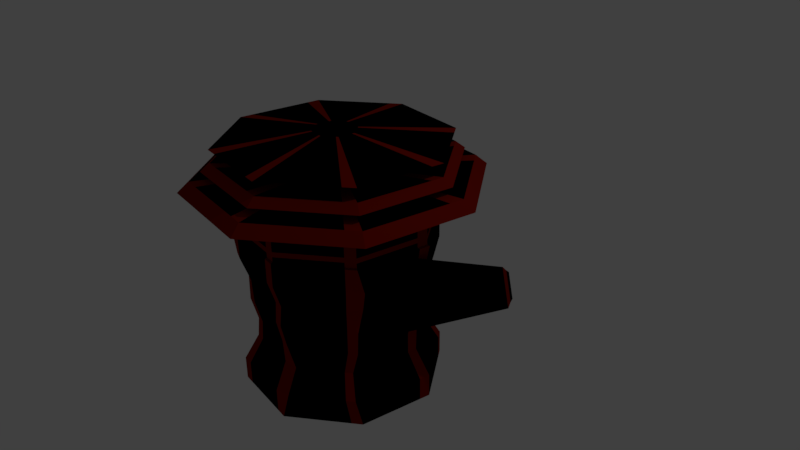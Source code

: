 # Source: BlackRedNinja2.blend  (saved by Blender 2.77.0; exported with 4.5.12 LTS)
import bpy
from mathutils import Matrix  # noqa: F401  (used for matrix-valued properties, if any)

bpy.ops.wm.read_factory_settings(use_empty=True)
scene = bpy.context.scene
scene.name = 'Scene'

# ---- collections
col_collection_1 = bpy.data.collections.new('Collection 1'); scene.collection.children.link(col_collection_1)

# ---- materials (node trees are filled in below, after node groups)
mat_material_002 = bpy.data.materials.new('Material.002')
mat_material_002.alpha_threshold = 0.0
mat_material_002.use_transparent_shadow = False
mat_material_002.diffuse_color = (0.0, 0.0, 0.0, 1.0)
mat_material_002.roughness = 0.5
mat_material_003 = bpy.data.materials.new('Material.003')
mat_material_003.alpha_threshold = 0.0
mat_material_003.use_transparent_shadow = False
mat_material_003.diffuse_color = (0.2203, 0.006534, 0.001276, 1.0)
mat_material_003.roughness = 0.5
mat_material_001 = bpy.data.materials.new('Material.001')
mat_material_001.alpha_threshold = 0.0
mat_material_001.use_transparent_shadow = False
mat_material_001.diffuse_color = (0.0601, 0.8, 0.1956, 1.0)
mat_material_001.roughness = 0.5

# ---- material node trees

# ---- world
world_world = bpy.data.worlds.new('World'); scene.world = world_world
world_world.color = (0.05088, 0.05088, 0.05088)
world_world.use_sun_shadow = False
world_world.sun_shadow_jitter_overblur = 0.0
world_world.cycles.sampling_method = 'MANUAL'

# ---- cameras
cam_camera = bpy.data.cameras.new('Camera')
cam_camera.clip_end = 100.0
cam_camera.lens = 35.0
cam_camera.sensor_width = 32.0
cam_camera.sensor_height = 18.0
cam_camera.ortho_scale = 7.314
cam_camera.dof.focus_distance = 0.0
cam_camera.dof.aperture_fstop = 128.0

# ---- lights
light_lamp = bpy.data.lights.new('Lamp', 'POINT')
light_lamp.transmission_factor = 0.0
light_lamp.cutoff_distance = 30.0
light_lamp.energy = 100.0
light_lamp.shadow_buffer_clip_start = 1.001
light_lamp.shadow_soft_size = 0.1
light_lamp.shadow_maximum_resolution = 0.006
light_lamp.use_absolute_resolution = True

# ---- meshes
me_cylinder_007 = bpy.data.meshes.new('Cylinder.007')
me_cylinder_007.from_pydata([(0.005022, 0.5545, -0.5762), (-0.009061, 0.2489, 0.8211), (0.5233, -0.3089, -0.6263), (0.1664, -0.0434, 0.8042), (-0.5112, -0.3406, -0.4473), (-0.1838, -0.05414, 0.8648), (-0.008797, 0.2864, 0.79), (0.2014, -0.06373, 0.7697), (-0.2182, -0.0766, 0.8423), (0.2637, -0.09916, 0.7223), (-0.2796, -0.1158, 0.8163), (-0.008476, 0.3543, 0.7486)], [], [(6, 1, 3, 7), (7, 3, 5, 8), (3, 1, 5), (8, 5, 1, 6), (0, 2, 4), (10, 8, 6, 11), (9, 7, 8, 10), (11, 6, 7, 9), (0, 11, 9, 2), (2, 9, 10, 4), (4, 10, 11, 0)])
me_cylinder_007.polygons.foreach_set('material_index', [0, 0, 0, 0, 0, 1, 1, 1, 0, 0, 0])
me_cylinder_007.materials.append(mat_material_002)
me_cylinder_007.materials.append(mat_material_003)
me_cylinder_007.use_remesh_preserve_volume = False
me_cylinder_007.use_remesh_preserve_attributes = False
me_cylinder_007.use_mirror_vertex_groups = False
me_cylinder_007.update()
me_cylinder_006 = bpy.data.meshes.new('Cylinder.006')
me_cylinder_006.from_pydata([(0.005022, 0.5545, -0.5762), (-0.009061, 0.2489, 0.8211), (0.5233, -0.3089, -0.6263), (0.1664, -0.0434, 0.8042), (-0.5112, -0.3406, -0.4473), (-0.1838, -0.05414, 0.8648), (-0.008797, 0.2864, 0.79), (0.2014, -0.06373, 0.7697), (-0.2182, -0.0766, 0.8423), (0.2637, -0.09916, 0.7223), (-0.2796, -0.1158, 0.8163), (-0.008476, 0.3543, 0.7486)], [], [(6, 1, 3, 7), (7, 3, 5, 8), (3, 1, 5), (8, 5, 1, 6), (0, 2, 4), (10, 8, 6, 11), (9, 7, 8, 10), (11, 6, 7, 9), (0, 11, 9, 2), (2, 9, 10, 4), (4, 10, 11, 0)])
me_cylinder_006.polygons.foreach_set('material_index', [0, 0, 0, 0, 0, 1, 1, 1, 0, 0, 0])
me_cylinder_006.materials.append(mat_material_002)
me_cylinder_006.materials.append(mat_material_003)
me_cylinder_006.use_remesh_preserve_volume = False
me_cylinder_006.use_remesh_preserve_attributes = False
me_cylinder_006.use_mirror_vertex_groups = False
me_cylinder_006.update()
me_cylinder_003 = bpy.data.meshes.new('Cylinder.003')
me_cylinder_003.from_pydata([(-0.0009075, 1.3, -1.599), (-0.0009075, 1.475, 1.607), (0.9183, 0.919, -1.599), (1.042, 1.043, 1.607), (1.299, -0.0002802, -1.599), (1.474, -0.0002802, 1.607), (0.9183, -0.9195, -1.599), (1.042, -1.043, 1.607), (-0.0009076, -1.3, -1.599), (-0.0009076, -1.475, 1.607), (-0.9201, -0.9195, -1.599), (-1.044, -1.043, 1.607), (-1.301, -0.0002802, -1.599), (-1.476, -0.0002801, 1.607), (-0.9201, 0.919, -1.599), (-1.044, 1.043, 1.607), (-0.0009075, 1.3, 0.5363), (-0.0009075, 1.24, 1.015), (0.8761, 0.8767, 1.015), (0.9183, 0.919, 0.5363), (1.239, -0.0002802, 1.015), (1.299, -0.0002802, 0.5363), (0.8761, -0.8773, 1.015), (0.9183, -0.9195, 0.5363), (-0.0009076, -1.241, 1.015), (-0.0009076, -1.3, 0.5363), (-0.8779, -0.8773, 1.015), (-0.9201, -0.9195, 0.5363), (-1.241, -0.0002802, 1.015), (-1.301, -0.0002802, 0.5363), (-0.8779, 0.8767, 1.015), (-0.9201, 0.919, 0.5363), (0.1304, 1.245, -1.599), (0.2617, 1.191, -1.599), (0.3931, 1.137, -1.599), (0.5244, 1.082, -1.599), (0.6557, 1.028, -1.599), (0.787, 0.9734, -1.599), (0.8931, 1.104, 1.607), (0.7441, 1.166, 1.607), (0.5951, 1.228, 1.607), (0.4461, 1.29, 1.607), (0.2971, 1.351, 1.607), (0.1481, 1.413, 1.607), (-0.0009075, 1.173, 1.1), (-0.0009075, 1.092, 1.181), (-0.0009075, 1.006, 1.254), (-0.0009075, 0.9242, 1.318), (-0.0009075, 0.855, 1.373), (-0.0009075, 0.8071, 1.419), (0.949, 0.845, 0.2067), (0.8657, 0.771, -0.0648), (0.7525, 0.8737, -0.3938), (0.7018, 0.8149, -0.6803), (0.7813, 0.782, -0.9663), (0.9183, 0.919, -1.294), (0.9727, 0.7876, -1.599), (1.027, 0.6563, -1.599), (1.082, 0.525, -1.599), (1.136, 0.3937, -1.599), (1.19, 0.2624, -1.599), (1.245, 0.131, -1.599), (1.412, 0.1487, 1.607), (1.351, 0.2977, 1.607), (1.289, 0.4467, 1.607), (1.227, 0.5957, 1.607), (1.165, 0.7447, 1.607), (1.104, 0.8937, 1.607), (1.268, 0.07365, 0.2067), (1.157, 0.06718, -0.0648), (1.161, -0.05745, -0.3845), (1.083, -0.0536, -0.689), (1.105, -0.0002802, -0.9663), (1.299, -0.0002802, -1.294), (1.245, -0.1316, -1.599), (1.19, -0.2629, -1.599), (1.136, -0.3942, -1.599), (1.082, -0.5256, -1.599), (1.027, -0.6569, -1.599), (0.9727, -0.7882, -1.599), (1.104, -0.8942, 1.607), (1.165, -0.7453, 1.607), (1.227, -0.5963, 1.607), (1.289, -0.4473, 1.607), (1.351, -0.2983, 1.607), (1.412, -0.1493, 1.607), (0.8373, -0.9531, 0.2043), (0.7638, -0.8696, -0.06264), (0.8615, -0.7818, -0.3845), (0.8034, -0.7292, -0.689), (0.7813, -0.7825, -0.9663), (0.9183, -0.9195, -1.294), (0.787, -0.9739, -1.599), (0.6557, -1.028, -1.599), (0.5244, -1.083, -1.599), (0.3931, -1.137, -1.599), (0.2617, -1.191, -1.599), (0.1304, -1.246, -1.599), (0.1481, -1.414, 1.607), (0.2971, -1.352, 1.607), (0.4461, -1.29, 1.607), (0.5951, -1.228, 1.607), (0.7441, -1.167, 1.607), (0.8931, -1.105, 1.607), (0.08016, -1.267, 0.2043), (0.07306, -1.156, -0.06264), (-0.0009076, -1.186, -0.3655), (-0.0009076, -1.107, -0.7067), (-0.06516, -1.08, -0.9877), (-0.07641, -1.269, -1.269), (-0.1322, -1.246, -1.599), (-0.2635, -1.191, -1.599), (-0.3949, -1.137, -1.599), (-0.5262, -1.083, -1.599), (-0.6575, -1.028, -1.599), (-0.7888, -0.9739, -1.599), (-0.8949, -1.105, 1.607), (-0.7459, -1.167, 1.607), (-0.5969, -1.228, 1.607), (-0.4479, -1.29, 1.607), (-0.2989, -1.352, 1.607), (-0.1499, -1.414, 1.607), (-0.9201, -0.9195, 0.2312), (-0.8396, -0.839, -0.08719), (-0.8623, -0.7841, -0.3838), (-0.8044, -0.7314, -0.6897), (-0.7189, -0.8091, -0.9877), (-0.8446, -0.9508, -1.269), (-0.9745, -0.7882, -1.599), (-1.029, -0.6569, -1.599), (-1.083, -0.5256, -1.599), (-1.138, -0.3942, -1.599), (-1.192, -0.2629, -1.599), (-1.247, -0.1316, -1.599), (-1.414, -0.1493, 1.607), (-1.352, -0.2983, 1.607), (-1.291, -0.4473, 1.607), (-1.229, -0.5963, 1.607), (-1.167, -0.7453, 1.607), (-1.106, -0.8942, 1.607), (-1.266, 0.08314, 0.2035), (-1.155, 0.07583, -0.06193), (-1.164, -0.05514, -0.3838), (-1.086, -0.05145, -0.6897), (-1.107, -0.0002802, -0.9663), (-1.301, -0.0002802, -1.294), (-1.247, 0.131, -1.599), (-1.192, 0.2624, -1.599), (-1.138, 0.3937, -1.599), (-1.083, 0.525, -1.599), (-1.029, 0.6563, -1.599), (-0.9745, 0.7876, -1.599), (-1.106, 0.8937, 1.607), (-1.167, 0.7447, 1.607), (-1.229, 0.5957, 1.607), (-1.291, 0.4467, 1.607), (-1.352, 0.2977, 1.607), (-1.414, 0.1487, 1.607), (-0.9547, 0.8355, 0.2035), (-0.8711, 0.7623, -0.06193), (-0.8396, 0.8384, -0.3655), (-0.7832, 0.782, -0.7067), (-0.6802, 0.8246, -1.0), (-0.7992, 0.9691, -1.254), (-0.7888, 0.9734, -1.599), (-0.6575, 1.028, -1.599), (-0.5262, 1.082, -1.599), (-0.3949, 1.137, -1.599), (-0.2635, 1.191, -1.599), (-0.1322, 1.245, -1.599), (-0.1499, 1.413, 1.607), (-0.2989, 1.351, 1.607), (-0.4479, 1.29, 1.607), (-0.5969, 1.228, 1.607), (-0.7459, 1.166, 1.607), (-0.8949, 1.104, 1.607), (-0.1219, 1.25, -1.254), (-0.1039, 1.063, -1.0), (0.07864, 1.073, -0.6803), (0.08438, 1.15, -0.3938), (-0.0009075, 1.186, -0.08719), (-0.0009075, 1.3, 0.2312), (-0.0009075, 1.285, 0.9349), (0.57, 0.5706, 1.419), (0.6038, 0.6045, 1.373), (0.6528, 0.6534, 1.318), (0.7106, 0.7113, 1.254), (0.7712, 0.7719, 1.181), (0.8285, 0.8291, 1.1), (0.9077, 0.9083, 0.9349), (0.8064, -0.0002802, 1.419), (0.8543, -0.0002802, 1.373), (0.9236, -0.0002802, 1.318), (1.005, -0.0002802, 1.254), (1.091, -0.0002802, 1.181), (1.172, -0.0002802, 1.1), (1.284, -0.0002802, 0.9349), (0.57, -0.5712, 1.419), (0.6038, -0.605, 1.373), (0.6528, -0.654, 1.318), (0.7106, -0.7118, 1.254), (0.7712, -0.7724, 1.181), (0.8285, -0.8296, 1.1), (0.9077, -0.9088, 0.9349), (-0.0009076, -0.8076, 1.419), (-0.0009076, -0.8555, 1.373), (-0.0009076, -0.9247, 1.318), (-0.0009076, -1.007, 1.254), (-0.0009076, -1.092, 1.181), (-0.0009076, -1.173, 1.1), (-0.0009076, -1.285, 0.9349), (-0.5718, -0.5712, 1.419), (-0.6057, -0.605, 1.373), (-0.6546, -0.654, 1.318), (-0.7125, -0.7118, 1.254), (-0.7731, -0.7724, 1.181), (-0.8303, -0.8296, 1.1), (-0.9095, -0.9088, 0.9349), (-0.8082, -0.0002802, 1.419), (-0.8562, -0.0002802, 1.373), (-0.9254, -0.0002802, 1.318), (-1.007, -0.0002802, 1.254), (-1.093, -0.0002802, 1.181), (-1.174, -0.0002802, 1.1), (-1.286, -0.0002802, 0.9349), (-0.5718, 0.5706, 1.419), (-0.6057, 0.6045, 1.373), (-0.6546, 0.6534, 1.318), (-0.7125, 0.7113, 1.254), (-0.7731, 0.7719, 1.181), (-0.8303, 0.8291, 1.1), (-0.9095, 0.9083, 0.9349), (-0.7888, 0.9734, 0.5363), (-0.6575, 1.028, 0.5363), (-0.5262, 1.082, 0.5363), (-0.3949, 1.137, 0.5363), (-0.2635, 1.191, 0.5363), (-0.1322, 1.245, 0.5363), (-0.7526, 0.9286, 1.015), (-0.6274, 0.9805, 1.015), (-0.5021, 1.032, 1.015), (-0.3768, 1.084, 1.015), (-0.2515, 1.136, 1.015), (-0.1262, 1.188, 1.015), (-1.247, 0.131, 0.5363), (-1.192, 0.2624, 0.5363), (-1.138, 0.3937, 0.5363), (-1.083, 0.525, 0.5363), (-1.029, 0.6563, 0.5363), (-0.9745, 0.7876, 0.5363), (-1.189, 0.125, 1.015), (-1.137, 0.2503, 1.015), (-1.086, 0.3756, 1.015), (-1.034, 0.5009, 1.015), (-0.9817, 0.6262, 1.015), (-0.9298, 0.7515, 1.015), (-0.9745, -0.7882, 0.5363), (-1.029, -0.6569, 0.5363), (-1.083, -0.5256, 0.5363), (-1.138, -0.3942, 0.5363), (-1.192, -0.2629, 0.5363), (-1.247, -0.1316, 0.5363), (-0.9298, -0.752, 1.015), (-0.9817, -0.6267, 1.015), (-1.034, -0.5014, 1.015), (-1.086, -0.3761, 1.015), (-1.137, -0.2509, 1.015), (-1.189, -0.1256, 1.015), (-0.1322, -1.246, 0.5363), (-0.2635, -1.191, 0.5363), (-0.3949, -1.137, 0.5363), (-0.5262, -1.083, 0.5363), (-0.6575, -1.028, 0.5363), (-0.7888, -0.9739, 0.5363), (-0.1262, -1.189, 1.015), (-0.2515, -1.137, 1.015), (-0.3768, -1.085, 1.015), (-0.5021, -1.033, 1.015), (-0.6274, -0.9811, 1.015), (-0.7526, -0.9292, 1.015), (0.787, -0.9739, 0.5363), (0.6557, -1.028, 0.5363), (0.5244, -1.083, 0.5363), (0.3931, -1.137, 0.5363), (0.2617, -1.191, 0.5363), (0.1304, -1.246, 0.5363), (0.7508, -0.9292, 1.015), (0.6255, -0.9811, 1.015), (0.5003, -1.033, 1.015), (0.375, -1.085, 1.015), (0.2497, -1.137, 1.015), (0.1244, -1.189, 1.015), (1.245, -0.1316, 0.5363), (1.19, -0.2629, 0.5363), (1.136, -0.3942, 0.5363), (1.082, -0.5256, 0.5363), (1.027, -0.6569, 0.5363), (0.9727, -0.7882, 0.5363), (1.187, -0.1256, 1.015), (1.136, -0.2509, 1.015), (1.084, -0.3761, 1.015), (1.032, -0.5014, 1.015), (0.9799, -0.6267, 1.015), (0.928, -0.752, 1.015), (0.9727, 0.7876, 0.5363), (1.027, 0.6563, 0.5363), (1.082, 0.525, 0.5363), (1.136, 0.3937, 0.5363), (1.19, 0.2624, 0.5363), (1.245, 0.131, 0.5363), (0.928, 0.7515, 1.015), (0.9799, 0.6262, 1.015), (1.032, 0.5009, 1.015), (1.084, 0.3756, 1.015), (1.136, 0.2503, 1.015), (1.187, 0.125, 1.015), (0.1304, 1.245, 0.5363), (0.2617, 1.191, 0.5363), (0.3931, 1.137, 0.5363), (0.5244, 1.082, 0.5363), (0.6557, 1.028, 0.5363), (0.787, 0.9734, 0.5363), (0.1244, 1.188, 1.015), (0.2497, 1.136, 1.015), (0.375, 1.084, 1.015), (0.5003, 1.032, 1.015), (0.6255, 0.9805, 1.015), (0.7508, 0.9286, 1.015), (0.1289, 1.231, 0.9349), (0.2587, 1.177, 0.9349), (0.3885, 1.123, 0.9349), (0.5183, 1.07, 0.9349), (0.6481, 1.016, 0.9349), (0.7779, 0.962, 0.9349), (0.1304, 1.245, -1.294), (0.2617, 1.191, -1.294), (0.3931, 1.137, -1.294), (0.5244, 1.082, -1.294), (0.6557, 1.028, -1.294), (0.787, 0.9734, -1.294), (0.1108, 1.06, -0.9663), (0.2226, 1.013, -0.9663), (0.3343, 0.9671, -0.9663), (0.4461, 0.9208, -0.9663), (0.5578, 0.8746, -0.9663), (0.6696, 0.8283, -0.9663), (0.1677, 1.036, -0.6803), (0.2567, 0.9993, -0.6803), (0.3457, 0.9624, -0.6803), (0.4347, 0.9255, -0.6803), (0.5238, 0.8887, -0.6803), (0.6128, 0.8518, -0.6803), (0.1798, 1.111, -0.3938), (0.2753, 1.071, -0.3938), (0.3707, 1.032, -0.3938), (0.4662, 0.9923, -0.3938), (0.5616, 0.9528, -0.3938), (0.6571, 0.9133, -0.3938), (0.1189, 1.136, -0.08719), (0.2387, 1.087, -0.08719), (0.3585, 1.037, -0.08719), (0.4783, 0.9873, -0.08719), (0.5982, 0.9377, -0.08719), (0.718, 0.888, -0.08719), (0.1304, 1.245, 0.2312), (0.2617, 1.191, 0.2312), (0.3931, 1.137, 0.2312), (0.5244, 1.082, 0.2312), (0.6557, 1.028, 0.2312), (0.787, 0.9734, 0.2312), (0.9614, 0.7785, 0.9349), (1.015, 0.6487, 0.9349), (1.069, 0.5189, 0.9349), (1.123, 0.3891, 0.9349), (1.176, 0.2593, 0.9349), (1.23, 0.1295, 0.9349), (0.9727, 0.7876, -1.294), (1.027, 0.6563, -1.294), (1.082, 0.525, -1.294), (1.136, 0.3937, -1.294), (1.19, 0.2624, -1.294), (1.245, 0.131, -1.294), (0.8276, 0.6702, -0.9663), (0.8739, 0.5585, -0.9663), (0.9202, 0.4467, -0.9663), (0.9665, 0.335, -0.9663), (1.013, 0.2232, -0.9663), (1.059, 0.1115, -0.9663), (0.8276, 0.6702, -0.7067), (0.8739, 0.5585, -0.7067), (0.9202, 0.4467, -0.7067), (0.9665, 0.335, -0.7067), (1.013, 0.2232, -0.7067), (1.059, 0.1115, -0.7067), (0.8874, 0.7186, -0.3655), (0.937, 0.5988, -0.3655), (0.9867, 0.479, -0.3655), (1.036, 0.3592, -0.3655), (1.086, 0.2393, -0.3655), (1.136, 0.1195, -0.3655), (0.9074, 0.6704, -0.0648), (0.949, 0.5699, -0.0648), (0.9907, 0.4693, -0.0648), (1.032, 0.3688, -0.0648), (1.074, 0.2683, -0.0648), (1.116, 0.1677, -0.0648), (0.9946, 0.7348, 0.2067), (1.04, 0.6246, 0.2067), (1.086, 0.5144, 0.2067), (1.132, 0.4042, 0.2067), (1.177, 0.294, 0.2067), (1.223, 0.1838, 0.2067), (1.23, -0.1301, 0.9349), (1.176, -0.2599, 0.9349), (1.123, -0.3897, 0.9349), (1.069, -0.5195, 0.9349), (1.015, -0.6493, 0.9349), (0.9614, -0.779, 0.9349), (1.245, -0.1316, -1.294), (1.19, -0.2629, -1.294), (1.136, -0.3942, -1.294), (1.082, -0.5256, -1.294), (1.027, -0.6569, -1.294), (0.9727, -0.7882, -1.294), (1.059, -0.112, -0.9663), (1.013, -0.2238, -0.9663), (0.9665, -0.3355, -0.9663), (0.9202, -0.4473, -0.9663), (0.8739, -0.559, -0.9663), (0.8276, -0.6708, -0.9663), (1.043, -0.1501, -0.689), (1.003, -0.2466, -0.689), (0.9633, -0.3432, -0.689), (0.9234, -0.4397, -0.689), (0.8834, -0.5362, -0.689), (0.8434, -0.6327, -0.689), (1.119, -0.1609, -0.3845), (1.076, -0.2644, -0.3845), (1.033, -0.3679, -0.3845), (0.99, -0.4714, -0.3845), (0.9472, -0.5748, -0.3845), (0.9043, -0.6783, -0.3845), (1.136, -0.1201, -0.08719), (1.086, -0.2399, -0.08719), (1.036, -0.3597, -0.08719), (0.9867, -0.4795, -0.08719), (0.937, -0.5993, -0.08719), (0.8874, -0.7192, -0.08719), (1.245, -0.1316, 0.2312), (1.19, -0.2629, 0.2312), (1.136, -0.3942, 0.2312), (1.082, -0.5256, 0.2312), (1.027, -0.6569, 0.2312), (0.9727, -0.7882, 0.2312), (0.7779, -0.9626, 0.9349), (0.6481, -1.016, 0.9349), (0.5183, -1.07, 0.9349), (0.3885, -1.124, 0.9349), (0.2587, -1.178, 0.9349), (0.1289, -1.231, 0.9349), (0.787, -0.9739, -1.294), (0.6557, -1.028, -1.294), (0.5244, -1.083, -1.294), (0.3931, -1.137, -1.294), (0.2617, -1.191, -1.294), (0.1304, -1.246, -1.294), (0.6696, -0.8288, -0.9663), (0.5578, -0.8751, -0.9663), (0.4461, -0.9214, -0.9663), (0.3343, -0.9677, -0.9663), (0.2226, -1.014, -0.9663), (0.1108, -1.06, -0.9663), (0.6696, -0.8288, -0.7067), (0.5578, -0.8751, -0.7067), (0.4461, -0.9214, -0.7067), (0.3343, -0.9677, -0.7067), (0.2226, -1.014, -0.7067), (0.1108, -1.06, -0.7067), (0.718, -0.8886, -0.3655), (0.5982, -0.9382, -0.3655), (0.4783, -0.9879, -0.3655), (0.3585, -1.037, -0.3655), (0.2387, -1.087, -0.3655), (0.1189, -1.137, -0.3655), (0.6651, -0.9105, -0.06264), (0.5665, -0.9514, -0.06264), (0.4678, -0.9922, -0.06264), (0.3691, -1.033, -0.06264), (0.2704, -1.074, -0.06264), (0.1717, -1.115, -0.06264), (0.7291, -0.9979, 0.2043), (0.6209, -1.043, 0.2043), (0.5128, -1.087, 0.2043), (0.4046, -1.132, 0.2043), (0.2965, -1.177, 0.2043), (0.1883, -1.222, 0.2043), (-0.1307, -1.231, 0.9349), (-0.2605, -1.178, 0.9349), (-0.3903, -1.124, 0.9349), (-0.5201, -1.07, 0.9349), (-0.6499, -1.016, 0.9349), (-0.7797, -0.9626, 0.9349), (-0.1862, -1.224, -1.269), (-0.2959, -1.178, -1.269), (-0.4057, -1.133, -1.269), (-0.5154, -1.087, -1.269), (-0.6251, -1.042, -1.269), (-0.7349, -0.9963, -1.269), (-0.1586, -1.041, -0.9877), (-0.2519, -1.003, -0.9877), (-0.3453, -0.9639, -0.9877), (-0.4387, -0.9252, -0.9877), (-0.5321, -0.8865, -0.9877), (-0.6255, -0.8478, -0.9877), (-0.1127, -1.06, -0.7067), (-0.2244, -1.014, -0.7067), (-0.3362, -0.9677, -0.7067), (-0.4479, -0.9214, -0.7067), (-0.5597, -0.8751, -0.7067), (-0.6714, -0.8288, -0.7067), (-0.1207, -1.137, -0.3655), (-0.2405, -1.087, -0.3655), (-0.3603, -1.037, -0.3655), (-0.4802, -0.9879, -0.3655), (-0.6, -0.9382, -0.3655), (-0.7198, -0.8886, -0.3655), (-0.1207, -1.137, -0.08719), (-0.2405, -1.087, -0.08719), (-0.3603, -1.037, -0.08719), (-0.4802, -0.9879, -0.08719), (-0.6, -0.9382, -0.08719), (-0.7198, -0.8886, -0.08719), (-0.1322, -1.246, 0.2312), (-0.2635, -1.191, 0.2312), (-0.3949, -1.137, 0.2312), (-0.5262, -1.083, 0.2312), (-0.6575, -1.028, 0.2312), (-0.7888, -0.9739, 0.2312), (-0.9632, -0.779, 0.9349), (-1.017, -0.6493, 0.9349), (-1.071, -0.5195, 0.9349), (-1.125, -0.3897, 0.9349), (-1.178, -0.2599, 0.9349), (-1.232, -0.1301, 0.9349), (-0.9745, -0.7882, -1.294), (-1.029, -0.6569, -1.294), (-1.083, -0.5256, -1.294), (-1.138, -0.3942, -1.294), (-1.192, -0.2629, -1.294), (-1.247, -0.1316, -1.294), (-0.8295, -0.6708, -0.9663), (-0.8757, -0.559, -0.9663), (-0.922, -0.4473, -0.9663), (-0.9683, -0.3355, -0.9663), (-1.015, -0.2238, -0.9663), (-1.061, -0.112, -0.9663), (-0.8446, -0.6342, -0.6897), (-0.8848, -0.5371, -0.6897), (-0.9251, -0.44, -0.6897), (-0.9653, -0.3428, -0.6897), (-1.006, -0.2457, -0.6897), (-1.046, -0.1486, -0.6897), (-0.9055, -0.68, -0.3838), (-0.9486, -0.5758, -0.3838), (-0.9917, -0.4717, -0.3838), (-1.035, -0.3676, -0.3838), (-1.078, -0.2634, -0.3838), (-1.121, -0.1593, -0.3838), (-0.8892, -0.7192, -0.08719), (-0.9389, -0.5993, -0.08719), (-0.9885, -0.4795, -0.08719), (-1.038, -0.3597, -0.08719), (-1.088, -0.2399, -0.08719), (-1.137, -0.1201, -0.08719), (-0.9745, -0.7882, 0.2312), (-1.029, -0.6569, 0.2312), (-1.083, -0.5256, 0.2312), (-1.138, -0.3942, 0.2312), (-1.192, -0.2629, 0.2312), (-1.247, -0.1316, 0.2312), (-1.232, 0.1295, 0.9349), (-1.178, 0.2593, 0.9349), (-1.125, 0.3891, 0.9349), (-1.071, 0.5189, 0.9349), (-1.017, 0.6487, 0.9349), (-0.9632, 0.7785, 0.9349), (-1.247, 0.131, -1.294), (-1.192, 0.2624, -1.294), (-1.138, 0.3937, -1.294), (-1.083, 0.525, -1.294), (-1.029, 0.6563, -1.294), (-0.9745, 0.7876, -1.294), (-1.061, 0.1115, -0.9663), (-1.015, 0.2232, -0.9663), (-0.9683, 0.335, -0.9663), (-0.922, 0.4467, -0.9663), (-0.8757, 0.5585, -0.9663), (-0.8295, 0.6702, -0.9663), (-1.061, 0.1115, -0.7067), (-1.015, 0.2232, -0.7067), (-0.9683, 0.335, -0.7067), (-0.922, 0.4467, -0.7067), (-0.8757, 0.5585, -0.7067), (-0.8295, 0.6702, -0.7067), (-1.137, 0.1195, -0.3655), (-1.088, 0.2393, -0.3655), (-1.038, 0.3592, -0.3655), (-0.9885, 0.479, -0.3655), (-0.9389, 0.5988, -0.3655), (-0.8892, 0.7186, -0.3655), (-1.115, 0.1739, -0.06193), (-1.074, 0.272, -0.06193), (-1.034, 0.37, -0.06193), (-0.993, 0.4681, -0.06193), (-0.9524, 0.5662, -0.06193), (-0.9117, 0.6642, -0.06193), (-1.222, 0.1906, 0.2035), (-1.177, 0.2981, 0.2035), (-1.133, 0.4056, 0.2035), (-1.088, 0.5131, 0.2035), (-1.044, 0.6206, 0.2035), (-0.9992, 0.7281, 0.2035), (-0.7797, 0.962, 0.9349), (-0.6499, 1.016, 0.9349), (-0.5201, 1.07, 0.9349), (-0.3903, 1.123, 0.9349), (-0.2605, 1.177, 0.9349), (-0.1307, 1.231, 0.9349), (-0.7024, 1.009, -1.254), (-0.6057, 1.049, -1.254), (-0.5089, 1.089, -1.254), (-0.4121, 1.129, -1.254), (-0.3154, 1.169, -1.254), (-0.2186, 1.21, -1.254), (-0.5979, 0.8587, -1.0), (-0.5155, 0.8928, -1.0), (-0.4332, 0.9269, -1.0), (-0.3509, 0.961, -1.0), (-0.2685, 0.9951, -1.0), (-0.1862, 1.029, -1.0), (-0.6714, 0.8283, -0.7067), (-0.5597, 0.8746, -0.7067), (-0.4479, 0.9208, -0.7067), (-0.3362, 0.9671, -0.7067), (-0.2244, 1.013, -0.7067), (-0.1127, 1.06, -0.7067), (-0.7198, 0.888, -0.3655), (-0.6, 0.9377, -0.3655), (-0.4802, 0.9873, -0.3655), (-0.3603, 1.037, -0.3655), (-0.2405, 1.087, -0.3655), (-0.1207, 1.136, -0.3655), (-0.7198, 0.888, -0.08719), (-0.6, 0.9377, -0.08719), (-0.4802, 0.9873, -0.08719), (-0.3603, 1.037, -0.08719), (-0.2405, 1.087, -0.08719), (-0.1207, 1.136, -0.08719), (-0.7888, 0.9734, 0.2312), (-0.6575, 1.028, 0.2312), (-0.5262, 1.082, 0.2312), (-0.3949, 1.137, 0.2312), (-0.2635, 1.191, 0.2312), (-0.1322, 1.245, 0.2312), (-0.7118, 0.8782, 1.1), (-0.5933, 0.9272, 1.1), (-0.4748, 0.9763, 1.1), (-0.3563, 1.025, 1.1), (-0.2379, 1.074, 1.1), (-0.1194, 1.124, 1.1), (-0.6628, 0.8176, 1.181), (-0.5524, 0.8633, 1.181), (-0.4421, 0.9089, 1.181), (-0.3318, 0.9546, 1.181), (-0.2215, 1.0, 1.181), (-0.1112, 1.046, 1.181), (-0.6108, 0.7534, 1.254), (-0.5092, 0.7955, 1.254), (-0.4075, 0.8376, 1.254), (-0.3059, 0.8797, 1.254), (-0.2042, 0.9218, 1.254), (-0.1026, 0.9639, 1.254), (-0.5612, 0.6921, 1.318), (-0.4678, 0.7308, 1.318), (-0.3744, 0.7695, 1.318), (-0.2811, 0.8081, 1.318), (-0.1877, 0.8468, 1.318), (-0.09429, 0.8855, 1.318), (-0.5193, 0.6403, 1.373), (-0.4329, 0.676, 1.373), (-0.3465, 0.7118, 1.373), (-0.2601, 0.7476, 1.373), (-0.1737, 0.7834, 1.373), (-0.0873, 0.8192, 1.373), (-0.4902, 0.6044, 1.419), (-0.4087, 0.6382, 1.419), (-0.3271, 0.6719, 1.419), (-0.2456, 0.7057, 1.419), (-0.164, 0.7395, 1.419), (-0.08246, 0.7733, 1.419), (-1.125, 0.1182, 1.1), (-1.076, 0.2367, 1.1), (-1.027, 0.3552, 1.1), (-0.9775, 0.4736, 1.1), (-0.9284, 0.5921, 1.1), (-0.8793, 0.7106, 1.1), (-1.047, 0.11, 1.181), (-1.002, 0.2203, 1.181), (-0.9558, 0.3306, 1.181), (-0.9101, 0.4409, 1.181), (-0.8644, 0.5513, 1.181), (-0.8187, 0.6616, 1.181), (-0.9651, 0.1014, 1.254), (-0.923, 0.203, 1.254), (-0.8809, 0.3047, 1.254), (-0.8388, 0.4063, 1.254), (-0.7967, 0.508, 1.254), (-0.7546, 0.6096, 1.254), (-0.8867, 0.0931, 1.318), (-0.848, 0.1865, 1.318), (-0.8093, 0.2799, 1.318), (-0.7706, 0.3733, 1.318), (-0.732, 0.4666, 1.318), (-0.6933, 0.56, 1.318), (-0.8204, 0.08611, 1.373), (-0.7846, 0.1725, 1.373), (-0.7488, 0.2589, 1.373), (-0.713, 0.3453, 1.373), (-0.6772, 0.4317, 1.373), (-0.6414, 0.5181, 1.373), (-0.7745, 0.08127, 1.419), (-0.7407, 0.1628, 1.419), (-0.7069, 0.2444, 1.419), (-0.6731, 0.3259, 1.419), (-0.6393, 0.4075, 1.419), (-0.6056, 0.489, 1.419), (-0.8793, -0.7112, 1.1), (-0.9284, -0.5927, 1.1), (-0.9775, -0.4742, 1.1), (-1.027, -0.3557, 1.1), (-1.076, -0.2372, 1.1), (-1.125, -0.1188, 1.1), (-0.8187, -0.6621, 1.181), (-0.8644, -0.5518, 1.181), (-0.9101, -0.4415, 1.181), (-0.9558, -0.3312, 1.181), (-1.002, -0.2209, 1.181), (-1.047, -0.1106, 1.181), (-0.7546, -0.6102, 1.254), (-0.7967, -0.5085, 1.254), (-0.8388, -0.4069, 1.254), (-0.8809, -0.3052, 1.254), (-0.923, -0.2036, 1.254), (-0.9651, -0.1019, 1.254), (-0.6933, -0.5606, 1.318), (-0.732, -0.4672, 1.318), (-0.7706, -0.3738, 1.318), (-0.8093, -0.2804, 1.318), (-0.848, -0.187, 1.318), (-0.8867, -0.09366, 1.318), (-0.6414, -0.5186, 1.373), (-0.6772, -0.4322, 1.373), (-0.713, -0.3459, 1.373), (-0.7488, -0.2595, 1.373), (-0.7846, -0.1731, 1.373), (-0.8204, -0.08667, 1.373), (-0.6056, -0.4896, 1.419), (-0.6393, -0.408, 1.419), (-0.6731, -0.3265, 1.419), (-0.7069, -0.2449, 1.419), (-0.7407, -0.1634, 1.419), (-0.7745, -0.08183, 1.419), (-0.1194, -1.124, 1.1), (-0.2379, -1.075, 1.1), (-0.3563, -1.026, 1.1), (-0.4748, -0.9769, 1.1), (-0.5933, -0.9278, 1.1), (-0.7118, -0.8787, 1.1), (-0.1112, -1.047, 1.181), (-0.2215, -1.001, 1.181), (-0.3318, -0.9552, 1.181), (-0.4421, -0.9095, 1.181), (-0.5524, -0.8638, 1.181), (-0.6628, -0.8181, 1.181), (-0.1026, -0.9645, 1.254), (-0.2042, -0.9223, 1.254), (-0.3059, -0.8802, 1.254), (-0.4075, -0.8381, 1.254), (-0.5092, -0.796, 1.254), (-0.6108, -0.7539, 1.254), (-0.09429, -0.8861, 1.318), (-0.1877, -0.8474, 1.318), (-0.2811, -0.8087, 1.318), (-0.3744, -0.77, 1.318), (-0.4678, -0.7313, 1.318), (-0.5612, -0.6927, 1.318), (-0.0873, -0.8197, 1.373), (-0.1737, -0.784, 1.373), (-0.2601, -0.7482, 1.373), (-0.3465, -0.7124, 1.373), (-0.4329, -0.6766, 1.373), (-0.5193, -0.6408, 1.373), (-0.08246, -0.7738, 1.419), (-0.164, -0.7401, 1.419), (-0.2456, -0.7063, 1.419), (-0.3271, -0.6725, 1.419), (-0.4087, -0.6387, 1.419), (-0.4902, -0.6049, 1.419), (0.71, -0.8787, 1.1), (0.5915, -0.9278, 1.1), (0.473, -0.9769, 1.1), (0.3545, -1.026, 1.1), (0.2361, -1.075, 1.1), (0.1176, -1.124, 1.1), (0.6609, -0.8181, 1.181), (0.5506, -0.8638, 1.181), (0.4403, -0.9095, 1.181), (0.33, -0.9552, 1.181), (0.2197, -1.001, 1.181), (0.1094, -1.047, 1.181), (0.609, -0.7539, 1.254), (0.5073, -0.796, 1.254), (0.4057, -0.8381, 1.254), (0.304, -0.8802, 1.254), (0.2024, -0.9223, 1.254), (0.1007, -0.9645, 1.254), (0.5594, -0.6927, 1.318), (0.466, -0.7313, 1.318), (0.3726, -0.77, 1.318), (0.2792, -0.8087, 1.318), (0.1859, -0.8474, 1.318), (0.09248, -0.8861, 1.318), (0.5175, -0.6408, 1.373), (0.4311, -0.6766, 1.373), (0.3447, -0.7124, 1.373), (0.2583, -0.7482, 1.373), (0.1719, -0.784, 1.373), (0.08549, -0.8197, 1.373), (0.4884, -0.6049, 1.419), (0.4069, -0.6387, 1.419), (0.3253, -0.6725, 1.419), (0.2438, -0.7063, 1.419), (0.1622, -0.7401, 1.419), (0.08065, -0.7738, 1.419), (1.123, -0.1188, 1.1), (1.074, -0.2372, 1.1), (1.025, -0.3557, 1.1), (0.9757, -0.4742, 1.1), (0.9266, -0.5927, 1.1), (0.8775, -0.7112, 1.1), (1.045, -0.1106, 1.181), (0.9997, -0.2209, 1.181), (0.954, -0.3312, 1.181), (0.9083, -0.4415, 1.181), (0.8626, -0.5518, 1.181), (0.8169, -0.6621, 1.181), (0.9633, -0.1019, 1.254), (0.9212, -0.2036, 1.254), (0.8791, -0.3052, 1.254), (0.8369, -0.4069, 1.254), (0.7948, -0.5085, 1.254), (0.7527, -0.6102, 1.254), (0.8849, -0.09366, 1.318), (0.8462, -0.187, 1.318), (0.8075, -0.2804, 1.318), (0.7688, -0.3738, 1.318), (0.7301, -0.4672, 1.318), (0.6915, -0.5606, 1.318), (0.8186, -0.08667, 1.373), (0.7828, -0.1731, 1.373), (0.747, -0.2595, 1.373), (0.7112, -0.3459, 1.373), (0.6754, -0.4322, 1.373), (0.6396, -0.5186, 1.373), (0.7727, -0.08183, 1.419), (0.7389, -0.1634, 1.419), (0.7051, -0.2449, 1.419), (0.6713, -0.3265, 1.419), (0.6375, -0.408, 1.419), (0.6037, -0.4896, 1.419), (0.8775, 0.7106, 1.1), (0.9266, 0.5921, 1.1), (0.9757, 0.4736, 1.1), (1.025, 0.3552, 1.1), (1.074, 0.2367, 1.1), (1.123, 0.1182, 1.1), (0.8169, 0.6616, 1.181), (0.8626, 0.5513, 1.181), (0.9083, 0.4409, 1.181), (0.954, 0.3306, 1.181), (0.9997, 0.2203, 1.181), (1.045, 0.11, 1.181), (0.7527, 0.6096, 1.254), (0.7948, 0.508, 1.254), (0.8369, 0.4063, 1.254), (0.8791, 0.3047, 1.254), (0.9212, 0.203, 1.254), (0.9633, 0.1014, 1.254), (0.6915, 0.56, 1.318), (0.7301, 0.4666, 1.318), (0.7688, 0.3733, 1.318), (0.8075, 0.2799, 1.318), (0.8462, 0.1865, 1.318), (0.8849, 0.0931, 1.318), (0.6396, 0.5181, 1.373), (0.6754, 0.4317, 1.373), (0.7112, 0.3453, 1.373), (0.747, 0.2589, 1.373), (0.7828, 0.1725, 1.373), (0.8186, 0.08611, 1.373), (0.6037, 0.489, 1.419), (0.6375, 0.4075, 1.419), (0.6713, 0.3259, 1.419), (0.7051, 0.2444, 1.419), (0.7389, 0.1628, 1.419), (0.7727, 0.08127, 1.419), (0.1176, 1.124, 1.1), (0.2361, 1.074, 1.1), (0.3545, 1.025, 1.1), (0.473, 0.9763, 1.1), (0.5915, 0.9272, 1.1), (0.71, 0.8782, 1.1), (0.1094, 1.046, 1.181), (0.2197, 1.0, 1.181), (0.33, 0.9546, 1.181), (0.4403, 0.9089, 1.181), (0.5506, 0.8633, 1.181), (0.6609, 0.8176, 1.181), (0.1007, 0.9639, 1.254), (0.2024, 0.9218, 1.254), (0.304, 0.8797, 1.254), (0.4057, 0.8376, 1.254), (0.5073, 0.7955, 1.254), (0.609, 0.7534, 1.254), (0.09248, 0.8855, 1.318), (0.1859, 0.8468, 1.318), (0.2792, 0.8081, 1.318), (0.3726, 0.7695, 1.318), (0.466, 0.7308, 1.318), (0.5594, 0.6921, 1.318), (0.08549, 0.8192, 1.373), (0.1719, 0.7834, 1.373), (0.2583, 0.7476, 1.373), (0.3447, 0.7118, 1.373), (0.4311, 0.676, 1.373), (0.5175, 0.6403, 1.373), (0.08065, 0.7733, 1.419), (0.1622, 0.7395, 1.419), (0.2438, 0.7057, 1.419), (0.3253, 0.6719, 1.419), (0.4069, 0.6382, 1.419), (0.4884, 0.6044, 1.419), (0.8935, 0.8941, 0.6052), (0.8935, 0.8941, 0.5416), (1.264, -0.0002802, 0.6052), (1.264, -0.0002802, 0.5416), (0.8935, -0.8946, 0.6052), (0.8935, -0.8946, 0.5416), (-0.0009076, -1.265, 0.6052), (-0.0009076, -1.265, 0.5416), (-0.8953, -0.8946, 0.6052), (-0.8953, -0.8946, 0.5416), (-1.266, -0.0002802, 0.6052), (-1.266, -0.0002802, 0.5416), (-0.8953, 0.8941, 0.6052), (-0.8953, 0.8941, 0.5416), (-0.1287, 1.212, 0.5416), (-0.0009075, 1.265, 0.5416), (-0.9482, 0.7663, 0.5416), (-1.213, -0.128, 0.5416), (-0.7675, -0.9476, 0.5416), (0.1269, -1.212, 0.5416), (0.9464, -0.7669, 0.5416), (1.211, 0.1275, 0.5416), (0.7657, 0.947, 0.5416), (-0.0009075, 1.265, 0.6052), (-0.0009075, 1.265, 0.6689), (-0.0009075, 1.265, 0.7325), (-0.0009075, 1.265, 0.7961), (-0.0009075, 1.265, 0.8597), (-0.0009075, 1.253, 0.9284), (0.8851, 0.8857, 0.9284), (0.8935, 0.8941, 0.8597), (0.8935, 0.8941, 0.7961), (0.8935, 0.8941, 0.7325), (0.8935, 0.8941, 0.6689), (1.252, -0.0002802, 0.9284), (1.264, -0.0002802, 0.8597), (1.264, -0.0002802, 0.7961), (1.264, -0.0002802, 0.7325), (1.264, -0.0002802, 0.6689), (0.8851, -0.8863, 0.9284), (0.8935, -0.8946, 0.8597), (0.8935, -0.8946, 0.7961), (0.8935, -0.8946, 0.7325), (0.8935, -0.8946, 0.6689), (-0.0009076, -1.253, 0.9284), (-0.0009076, -1.265, 0.8597), (-0.0009076, -1.265, 0.7961), (-0.0009076, -1.265, 0.7325), (-0.0009076, -1.265, 0.6689), (-0.8869, -0.8863, 0.9284), (-0.8953, -0.8946, 0.8597), (-0.8953, -0.8946, 0.7961), (-0.8953, -0.8946, 0.7325), (-0.8953, -0.8946, 0.6689), (-1.254, -0.0002802, 0.9284), (-1.266, -0.0002802, 0.8597), (-1.266, -0.0002802, 0.7961), (-1.266, -0.0002802, 0.7325), (-1.266, -0.0002802, 0.6689), (-0.8869, 0.8857, 0.9284), (-0.8953, 0.8941, 0.8597), (-0.8953, 0.8941, 0.7961), (-0.8953, 0.8941, 0.7325), (-0.8953, 0.8941, 0.6689), (-0.7675, 0.947, 0.5416), (-0.6397, 0.9999, 0.5416), (-0.512, 1.053, 0.5416), (-0.3842, 1.106, 0.5416), (-0.2564, 1.159, 0.5416), (-1.213, 0.1275, 0.5416), (-1.16, 0.2553, 0.5416), (-1.107, 0.383, 0.5416), (-1.054, 0.5108, 0.5416), (-1.001, 0.6386, 0.5416), (-0.9482, -0.7669, 0.5416), (-1.001, -0.6391, 0.5416), (-1.054, -0.5113, 0.5416), (-1.107, -0.3836, 0.5416), (-1.16, -0.2558, 0.5416), (-0.1287, -1.212, 0.5416), (-0.2564, -1.159, 0.5416), (-0.3842, -1.106, 0.5416), (-0.512, -1.053, 0.5416), (-0.6397, -1.0, 0.5416), (0.7657, -0.9476, 0.5416), (0.6379, -1.0, 0.5416), (0.5102, -1.053, 0.5416), (0.3824, -1.106, 0.5416), (0.2546, -1.159, 0.5416), (1.211, -0.128, 0.5416), (1.158, -0.2558, 0.5416), (1.105, -0.3836, 0.5416), (1.052, -0.5113, 0.5416), (0.9993, -0.6391, 0.5416), (0.9464, 0.7663, 0.5416), (0.9993, 0.6386, 0.5416), (1.052, 0.5108, 0.5416), (1.105, 0.383, 0.5416), (1.158, 0.2553, 0.5416), (0.1269, 1.212, 0.5416), (0.2546, 1.159, 0.5416), (0.3824, 1.106, 0.5416), (0.5102, 1.053, 0.5416), (0.6379, 0.9999, 0.5416), (0.7657, 0.947, 0.6052), (0.1269, 1.212, 0.6052), (0.2546, 1.159, 0.6052), (0.3824, 1.106, 0.6052), (0.5102, 1.053, 0.6052), (0.6379, 0.9999, 0.6052), (0.7657, 0.947, 0.6689), (0.1269, 1.212, 0.6689), (0.2546, 1.159, 0.6689), (0.3824, 1.106, 0.6689), (0.5102, 1.053, 0.6689), (0.6379, 0.9999, 0.6689), (0.7657, 0.947, 0.7325), (0.1269, 1.212, 0.7325), (0.2546, 1.159, 0.7325), (0.3824, 1.106, 0.7325), (0.5102, 1.053, 0.7325), (0.6379, 0.9999, 0.7325), (0.7657, 0.947, 0.7961), (0.1269, 1.212, 0.7961), (0.2546, 1.159, 0.7961), (0.3824, 1.106, 0.7961), (0.5102, 1.053, 0.7961), (0.6379, 0.9999, 0.7961), (0.7657, 0.947, 0.8597), (0.1269, 1.212, 0.8597), (0.2546, 1.159, 0.8597), (0.3824, 1.106, 0.8597), (0.5102, 1.053, 0.8597), (0.6379, 0.9999, 0.8597), (0.7585, 0.9381, 0.9284), (0.1257, 1.2, 0.9284), (0.2522, 1.148, 0.9284), (0.3788, 1.095, 0.9284), (0.5053, 1.043, 0.9284), (0.6319, 0.9905, 0.9284), (1.211, 0.1275, 0.6052), (0.9464, 0.7663, 0.6052), (0.9993, 0.6386, 0.6052), (1.052, 0.5108, 0.6052), (1.105, 0.383, 0.6052), (1.158, 0.2553, 0.6052), (1.211, 0.1275, 0.6689), (0.9464, 0.7663, 0.6689), (0.9993, 0.6386, 0.6689), (1.052, 0.5108, 0.6689), (1.105, 0.383, 0.6689), (1.158, 0.2553, 0.6689), (1.225, 0.08705, 0.7354), (0.9259, 0.8091, 0.7333), (0.9841, 0.6687, 0.7112), (1.052, 0.5108, 0.7325), (1.105, 0.383, 0.7325), (1.168, 0.2247, 0.7088), (1.227, 0.08203, 0.796), (0.9242, 0.8132, 0.7965), (1.052, 0.5108, 0.7961), (1.105, 0.383, 0.7961), (1.211, 0.1275, 0.8597), (0.9464, 0.7663, 0.8597), (0.9993, 0.6386, 0.8597), (1.052, 0.5108, 0.8597), (1.105, 0.383, 0.8597), (1.158, 0.2553, 0.8597), (1.2, 0.1263, 0.9284), (0.9375, 0.7591, 0.9284), (0.9899, 0.6325, 0.9284), (1.042, 0.506, 0.9284), (1.095, 0.3794, 0.9284), (1.147, 0.2529, 0.9284), (0.9464, -0.7669, 0.6052), (1.211, -0.128, 0.6052), (1.158, -0.2558, 0.6052), (1.105, -0.3836, 0.6052), (1.052, -0.5113, 0.6052), (0.9993, -0.6391, 0.6052), (0.9464, -0.7669, 0.6689), (1.211, -0.128, 0.6689), (1.158, -0.2558, 0.6689), (1.105, -0.3836, 0.6689), (1.052, -0.5113, 0.6689), (0.9993, -0.6391, 0.6689), (0.9464, -0.7669, 0.7325), (1.211, -0.128, 0.7325), (1.158, -0.2558, 0.7325), (1.105, -0.3836, 0.7325), (1.052, -0.5113, 0.7325), (0.9993, -0.6391, 0.7325), (0.9464, -0.7669, 0.7961), (1.211, -0.128, 0.7961), (1.158, -0.2558, 0.7961), (1.105, -0.3836, 0.7961), (1.052, -0.5113, 0.7961), (0.9993, -0.6391, 0.7961), (0.9464, -0.7669, 0.8597), (1.211, -0.128, 0.8597), (1.158, -0.2558, 0.8597), (1.105, -0.3836, 0.8597), (1.052, -0.5113, 0.8597), (0.9993, -0.6391, 0.8597), (0.9375, -0.7597, 0.9284), (1.2, -0.1268, 0.9284), (1.147, -0.2534, 0.9284), (1.095, -0.38, 0.9284), (1.042, -0.5065, 0.9284), (0.9899, -0.6331, 0.9284), (0.1269, -1.212, 0.6052), (0.7657, -0.9476, 0.6052), (0.6379, -1.0, 0.6052), (0.5102, -1.053, 0.6052), (0.3824, -1.106, 0.6052), (0.2546, -1.159, 0.6052), (0.1269, -1.212, 0.6689), (0.7657, -0.9476, 0.6689), (0.6379, -1.0, 0.6689), (0.5102, -1.053, 0.6689), (0.3824, -1.106, 0.6689), (0.2546, -1.159, 0.6689), (0.1269, -1.212, 0.7325), (0.7657, -0.9476, 0.7325), (0.6379, -1.0, 0.7325), (0.5102, -1.053, 0.7325), (0.3824, -1.106, 0.7325), (0.2546, -1.159, 0.7325), (0.1269, -1.212, 0.7961), (0.7657, -0.9476, 0.7961), (0.6379, -1.0, 0.7961), (0.5102, -1.053, 0.7961), (0.3824, -1.106, 0.7961), (0.2546, -1.159, 0.7961), (0.1269, -1.212, 0.8597), (0.7657, -0.9476, 0.8597), (0.6379, -1.0, 0.8597), (0.5102, -1.053, 0.8597), (0.3824, -1.106, 0.8597), (0.2546, -1.159, 0.8597), (0.1257, -1.201, 0.9284), (0.7585, -0.9387, 0.9284), (0.6319, -0.9911, 0.9284), (0.5053, -1.044, 0.9284), (0.3788, -1.096, 0.9284), (0.2522, -1.148, 0.9284), (-0.7675, -0.9476, 0.6052), (-0.1287, -1.212, 0.6052), (-0.2564, -1.159, 0.6052), (-0.3842, -1.106, 0.6052), (-0.512, -1.053, 0.6052), (-0.6397, -1.0, 0.6052), (-0.7675, -0.9476, 0.6689), (-0.1287, -1.212, 0.6689), (-0.2564, -1.159, 0.6689), (-0.3842, -1.106, 0.6689), (-0.512, -1.053, 0.6689), (-0.6397, -1.0, 0.6689), (-0.7675, -0.9476, 0.7325), (-0.1287, -1.212, 0.7325), (-0.2564, -1.159, 0.7325), (-0.3842, -1.106, 0.7325), (-0.512, -1.053, 0.7325), (-0.6397, -1.0, 0.7325), (-0.7675, -0.9476, 0.7961), (-0.1287, -1.212, 0.7961), (-0.2564, -1.159, 0.7961), (-0.3842, -1.106, 0.7961), (-0.512, -1.053, 0.7961), (-0.6397, -1.0, 0.7961), (-0.7675, -0.9476, 0.8597), (-0.1287, -1.212, 0.8597), (-0.2564, -1.159, 0.8597), (-0.3842, -1.106, 0.8597), (-0.512, -1.053, 0.8597), (-0.6397, -1.0, 0.8597), (-0.7603, -0.9387, 0.9284), (-0.1275, -1.201, 0.9284), (-0.254, -1.148, 0.9284), (-0.3806, -1.096, 0.9284), (-0.5072, -1.044, 0.9284), (-0.6337, -0.9911, 0.9284), (-1.213, -0.128, 0.6052), (-0.9482, -0.7669, 0.6052), (-1.001, -0.6391, 0.6052), (-1.054, -0.5113, 0.6052), (-1.107, -0.3836, 0.6052), (-1.16, -0.2558, 0.6052), (-1.213, -0.128, 0.6689), (-0.9482, -0.7669, 0.6689), (-1.001, -0.6391, 0.6689), (-1.054, -0.5113, 0.6689), (-1.107, -0.3836, 0.6689), (-1.16, -0.2558, 0.6689), (-1.213, -0.128, 0.7325), (-0.9482, -0.7669, 0.7325), (-1.001, -0.6391, 0.7325), (-1.054, -0.5113, 0.7325), (-1.107, -0.3836, 0.7325), (-1.16, -0.2558, 0.7325), (-1.213, -0.128, 0.7961), (-0.9482, -0.7669, 0.7961), (-1.001, -0.6391, 0.7961), (-1.054, -0.5113, 0.7961), (-1.107, -0.3836, 0.7961), (-1.16, -0.2558, 0.7961), (-1.213, -0.128, 0.8597), (-0.9482, -0.7669, 0.8597), (-1.001, -0.6391, 0.8597), (-1.054, -0.5113, 0.8597), (-1.107, -0.3836, 0.8597), (-1.16, -0.2558, 0.8597), (-1.201, -0.1268, 0.9284), (-0.9393, -0.7597, 0.9284), (-0.9917, -0.6331, 0.9284), (-1.044, -0.5065, 0.9284), (-1.097, -0.38, 0.9284), (-1.149, -0.2534, 0.9284), (-0.9482, 0.7663, 0.6052), (-1.213, 0.1275, 0.6052), (-1.16, 0.2553, 0.6052), (-1.107, 0.383, 0.6052), (-1.054, 0.5108, 0.6052), (-1.001, 0.6386, 0.6052), (-0.9482, 0.7663, 0.6689), (-1.213, 0.1275, 0.6689), (-1.16, 0.2553, 0.6689), (-1.107, 0.383, 0.6689), (-1.054, 0.5108, 0.6689), (-1.001, 0.6386, 0.6689), (-0.9482, 0.7663, 0.7325), (-1.213, 0.1275, 0.7325), (-1.16, 0.2553, 0.7325), (-1.107, 0.383, 0.7325), (-1.054, 0.5108, 0.7325), (-1.001, 0.6386, 0.7325), (-0.9482, 0.7663, 0.7961), (-1.213, 0.1275, 0.7961), (-1.16, 0.2553, 0.7961), (-1.107, 0.383, 0.7961), (-1.054, 0.5108, 0.7961), (-1.001, 0.6386, 0.7961), (-0.9482, 0.7663, 0.8597), (-1.213, 0.1275, 0.8597), (-1.16, 0.2553, 0.8597), (-1.107, 0.383, 0.8597), (-1.054, 0.5108, 0.8597), (-1.001, 0.6386, 0.8597), (-0.9393, 0.7591, 0.9284), (-1.201, 0.1263, 0.9284), (-1.149, 0.2529, 0.9284), (-1.097, 0.3794, 0.9284), (-1.044, 0.506, 0.9284), (-0.9917, 0.6325, 0.9284), (-0.1287, 1.212, 0.6052), (-0.7675, 0.947, 0.6052), (-0.6397, 0.9999, 0.6052), (-0.512, 1.053, 0.6052), (-0.3842, 1.106, 0.6052), (-0.2564, 1.159, 0.6052), (-0.1287, 1.212, 0.6689), (-0.7675, 0.947, 0.6689), (-0.6397, 0.9999, 0.6689), (-0.512, 1.053, 0.6689), (-0.3842, 1.106, 0.6689), (-0.2564, 1.159, 0.6689), (-0.1287, 1.212, 0.7325), (-0.7675, 0.947, 0.7325), (-0.6397, 0.9999, 0.7325), (-0.512, 1.053, 0.7325), (-0.3842, 1.106, 0.7325), (-0.2564, 1.159, 0.7325), (-0.1287, 1.212, 0.7961), (-0.7675, 0.947, 0.7961), (-0.6397, 0.9999, 0.7961), (-0.512, 1.053, 0.7961), (-0.3842, 1.106, 0.7961), (-0.2564, 1.159, 0.7961), (-0.1287, 1.212, 0.8597), (-0.7675, 0.947, 0.8597), (-0.6397, 0.9999, 0.8597), (-0.512, 1.053, 0.8597), (-0.3842, 1.106, 0.8597), (-0.2564, 1.159, 0.8597), (-0.1275, 1.2, 0.9284), (-0.7603, 0.9381, 0.9284), (-0.6337, 0.9905, 0.9284), (-0.5072, 1.043, 0.9284), (-0.3806, 1.095, 0.9284), (-0.254, 1.148, 0.9284), (0.8935, 0.8941, 0.8279), (0.8935, 0.8941, 0.7643), (0.8935, 0.8941, 0.7007), (1.264, -0.0002802, 0.8279), (1.264, -0.0002802, 0.7643), (1.264, -0.0002802, 0.7007), (1.237, 0.0636, 0.6689), (0.9199, 0.8302, 0.6689), (0.9728, 0.7024, 0.6689), (1.026, 0.5747, 0.6689), (1.079, 0.4469, 0.6689), (1.132, 0.3191, 0.6689), (1.185, 0.1914, 0.6689), (1.237, 0.0636, 0.7325), (0.9199, 0.8302, 0.7325), (0.9458, 0.7611, 0.7112), (1.004, 0.6207, 0.7333), (1.079, 0.4469, 0.7325), (1.15, 0.2669, 0.7354), (1.208, 0.1292, 0.7088), (1.237, 0.0636, 0.7961), (0.9199, 0.8302, 0.7961), (1.006, 0.6165, 0.7965), (1.079, 0.4469, 0.7961), (1.148, 0.2719, 0.796), (1.237, 0.0636, 0.8597), (0.9199, 0.8302, 0.8597), (0.9728, 0.7024, 0.8597), (1.026, 0.5747, 0.8597), (1.079, 0.4469, 0.8597), (1.132, 0.3191, 0.8597), (1.185, 0.1914, 0.8597), (0.9464, 0.7663, 0.7007), (0.9993, 0.6386, 0.7007), (1.052, 0.5108, 0.7007), (1.105, 0.383, 0.7007), (1.158, 0.2553, 0.7007), (1.211, 0.1275, 0.7007), (0.9242, 0.8132, 0.7639), (1.052, 0.5108, 0.7643), (1.105, 0.383, 0.7643), (1.227, 0.08203, 0.7645), (0.9259, 0.8091, 0.8271), (0.9841, 0.6687, 0.8492), (1.052, 0.5108, 0.8279), (1.105, 0.383, 0.8279), (1.168, 0.2247, 0.8516), (1.225, 0.08705, 0.825), (1.208, 0.1292, 0.8516), (1.15, 0.2669, 0.825), (1.079, 0.4469, 0.8279), (1.004, 0.6207, 0.8271), (0.9458, 0.7611, 0.8492), (0.9199, 0.8302, 0.8279), (1.148, 0.2719, 0.7645), (1.079, 0.4469, 0.7643), (1.006, 0.6165, 0.7639), (0.9199, 0.8302, 0.7643), (1.185, 0.1914, 0.7007), (1.132, 0.3191, 0.7007), (1.079, 0.4469, 0.7007), (1.026, 0.5747, 0.7007), (0.9728, 0.7024, 0.7007), (0.9199, 0.8302, 0.7007), (1.237, 0.0636, 0.8279), (1.237, 0.0636, 0.7643), (1.237, 0.0636, 0.7007), (0.9704, 0.7713, 0.7112), (1.009, 0.6789, 0.7112), (1.175, 0.2771, 0.7354), (1.193, 0.2349, 0.7088), (1.232, 0.1394, 0.7088), (1.25, 0.09724, 0.7354), (0.9634, 0.7881, 0.8116), (1.016, 0.6621, 0.8116), (1.173, 0.2821, 0.796), (1.184, 0.2551, 0.8141), (1.24, 0.1192, 0.8141), (1.252, 0.09222, 0.796), (0.9488, 0.8234, 0.7639), (0.9505, 0.8193, 0.7333), (1.016, 0.6621, 0.7488), (1.184, 0.2551, 0.7464), (1.252, 0.09222, 0.7645), (0.9505, 0.8193, 0.8271), (0.9488, 0.8234, 0.7965), (1.009, 0.6789, 0.8492), (1.193, 0.2349, 0.8516), (1.25, 0.09724, 0.825), (1.029, 0.6309, 0.7333), (1.03, 0.6267, 0.7965), (1.232, 0.1394, 0.8516), (1.175, 0.2771, 0.825), (1.029, 0.6309, 0.8271), (0.9704, 0.7713, 0.8492), (1.24, 0.1192, 0.7464), (1.173, 0.2821, 0.7645), (1.03, 0.6267, 0.7639), (0.9634, 0.7881, 0.7488), (1.092, 0.415, 0.7325), (1.092, 0.415, 0.7961), (1.052, 0.5108, 0.7484), (1.105, 0.383, 0.7484), (1.052, 0.5108, 0.812), (1.105, 0.383, 0.812), (1.065, 0.4788, 0.7325), (1.065, 0.4788, 0.7961), (1.052, 0.5108, 0.7802), (1.105, 0.383, 0.7802), (1.092, 0.415, 0.8279), (1.065, 0.4788, 0.8279), (1.079, 0.4469, 0.812), (1.092, 0.415, 0.7643), (1.065, 0.4788, 0.7643), (1.079, 0.4469, 0.7484), (1.079, 0.4469, 0.7802), (1.065, 0.4788, 0.7802), (1.065, 0.4788, 0.7484), (1.092, 0.415, 0.7484), (1.065, 0.4788, 0.812), (1.092, 0.415, 0.812), (1.092, 0.415, 0.7802), (-0.0009074, 1.88, 1.108), (-0.0009074, 1.732, 1.235), (-0.0009075, 1.591, 1.345), (-0.0009075, 1.472, 1.439), (1.04, 1.041, 1.439), (1.124, 1.125, 1.345), (1.224, 1.225, 1.235), (1.328, 1.329, 1.108), (1.471, -0.0002802, 1.439), (1.591, -0.0002802, 1.345), (1.731, -0.0002803, 1.235), (1.879, -0.0002803, 1.108), (1.04, -1.041, 1.439), (1.124, -1.126, 1.345), (1.224, -1.225, 1.235), (1.328, -1.33, 1.108), (-0.0009076, -1.473, 1.439), (-0.0009076, -1.592, 1.345), (-0.0009076, -1.733, 1.235), (-0.0009076, -1.88, 1.108), (-1.042, -1.041, 1.439), (-1.126, -1.126, 1.345), (-1.226, -1.225, 1.235), (-1.33, -1.33, 1.108), (-1.473, -0.0002802, 1.439), (-1.592, -0.0002802, 1.345), (-1.733, -0.0002802, 1.235), (-1.881, -0.0002802, 1.108), (-1.042, 1.041, 1.439), (-1.126, 1.125, 1.345), (-1.226, 1.225, 1.235), (-1.33, 1.329, 1.108), (-0.1908, 1.801, 1.108), (-1.14, 1.408, 1.108), (-0.9504, 1.486, 1.108), (-0.7605, 1.565, 1.108), (-0.5706, 1.644, 1.108), (-0.3807, 1.722, 1.108), (-0.1759, 1.66, 1.235), (-1.051, 1.297, 1.235), (-0.8758, 1.37, 1.235), (-0.7009, 1.442, 1.235), (-0.5259, 1.515, 1.235), (-0.3509, 1.587, 1.235), (-0.1617, 1.525, 1.345), (-0.9655, 1.192, 1.345), (-0.8047, 1.258, 1.345), (-0.6439, 1.325, 1.345), (-0.4832, 1.391, 1.345), (-0.3224, 1.458, 1.345), (-0.1496, 1.41, 1.439), (-0.8933, 1.102, 1.439), (-0.7445, 1.164, 1.439), (-0.5958, 1.226, 1.439), (-0.4471, 1.287, 1.439), (-0.2984, 1.349, 1.439), (-1.409, 1.139, 1.108), (-1.802, 0.1896, 1.108), (-1.723, 0.3795, 1.108), (-1.645, 0.5694, 1.108), (-1.566, 0.7593, 1.108), (-1.487, 0.9492, 1.108), (-1.298, 1.05, 1.235), (-1.661, 0.1747, 1.235), (-1.588, 0.3497, 1.235), (-1.516, 0.5247, 1.235), (-1.443, 0.6997, 1.235), (-1.371, 0.8747, 1.235), (-1.193, 0.9643, 1.345), (-1.526, 0.1605, 1.345), (-1.459, 0.3212, 1.345), (-1.393, 0.482, 1.345), (-1.326, 0.6428, 1.345), (-1.259, 0.8035, 1.345), (-1.104, 0.8921, 1.439), (-1.412, 0.1484, 1.439), (-1.35, 0.2972, 1.439), (-1.288, 0.4459, 1.439), (-1.227, 0.5946, 1.439), (-1.165, 0.7433, 1.439), (-1.802, -0.1902, 1.108), (-1.409, -1.14, 1.108), (-1.487, -0.9497, 1.108), (-1.566, -0.7598, 1.108), (-1.645, -0.57, 1.108), (-1.723, -0.3801, 1.108), (-1.661, -0.1753, 1.235), (-1.298, -1.05, 1.235), (-1.371, -0.8752, 1.235), (-1.443, -0.7002, 1.235), (-1.516, -0.5252, 1.235), (-1.588, -0.3503, 1.235), (-1.526, -0.161, 1.345), (-1.193, -0.9648, 1.345), (-1.259, -0.8041, 1.345), (-1.326, -0.6433, 1.345), (-1.393, -0.4826, 1.345), (-1.459, -0.3218, 1.345), (-1.412, -0.149, 1.439), (-1.104, -0.8926, 1.439), (-1.165, -0.7439, 1.439), (-1.227, -0.5952, 1.439), (-1.288, -0.4465, 1.439), (-1.35, -0.2977, 1.439), (-1.14, -1.408, 1.108), (-0.1908, -1.801, 1.108), (-0.3807, -1.723, 1.108), (-0.5706, -1.644, 1.108), (-0.7605, -1.565, 1.108), (-0.9504, -1.487, 1.108), (-1.051, -1.298, 1.235), (-0.1759, -1.66, 1.235), (-0.3509, -1.588, 1.235), (-0.5259, -1.515, 1.235), (-0.7009, -1.443, 1.235), (-0.8758, -1.37, 1.235), (-0.9655, -1.192, 1.345), (-0.1617, -1.525, 1.345), (-0.3224, -1.459, 1.345), (-0.4832, -1.392, 1.345), (-0.6439, -1.325, 1.345), (-0.8047, -1.259, 1.345), (-0.8933, -1.103, 1.439), (-0.1496, -1.411, 1.439), (-0.2984, -1.349, 1.439), (-0.4471, -1.288, 1.439), (-0.5958, -1.226, 1.439), (-0.7445, -1.165, 1.439), (0.189, -1.801, 1.108), (1.138, -1.408, 1.108), (0.9485, -1.487, 1.108), (0.7587, -1.565, 1.108), (0.5688, -1.644, 1.108), (0.3789, -1.723, 1.108), (0.1741, -1.66, 1.235), (1.049, -1.298, 1.235), (0.874, -1.37, 1.235), (0.699, -1.443, 1.235), (0.5241, -1.515, 1.235), (0.3491, -1.588, 1.235), (0.1599, -1.525, 1.345), (0.9636, -1.192, 1.345), (0.8029, -1.259, 1.345), (0.6421, -1.325, 1.345), (0.4814, -1.392, 1.345), (0.3206, -1.459, 1.345), (0.1478, -1.411, 1.439), (0.8914, -1.103, 1.439), (0.7427, -1.165, 1.439), (0.594, -1.226, 1.439), (0.4453, -1.288, 1.439), (0.2965, -1.349, 1.439), (1.407, -1.14, 1.108), (1.8, -0.1902, 1.108), (1.722, -0.3801, 1.108), (1.643, -0.57, 1.108), (1.564, -0.7598, 1.108), (1.486, -0.9497, 1.108), (1.296, -1.05, 1.235), (1.659, -0.1753, 1.235), (1.586, -0.3503, 1.235), (1.514, -0.5252, 1.235), (1.441, -0.7002, 1.235), (1.369, -0.8752, 1.235), (1.191, -0.9648, 1.345), (1.524, -0.161, 1.345), (1.457, -0.3218, 1.345), (1.391, -0.4826, 1.345), (1.324, -0.6433, 1.345), (1.258, -0.8041, 1.345), (1.102, -0.8926, 1.439), (1.41, -0.149, 1.439), (1.348, -0.2977, 1.439), (1.287, -0.4465, 1.439), (1.225, -0.5952, 1.439), (1.163, -0.7439, 1.439), (1.8, 0.1896, 1.108), (1.407, 1.139, 1.108), (1.486, 0.9492, 1.108), (1.564, 0.7593, 1.108), (1.643, 0.5694, 1.108), (1.722, 0.3795, 1.108), (1.659, 0.1747, 1.235), (1.296, 1.05, 1.235), (1.369, 0.8747, 1.235), (1.441, 0.6997, 1.235), (1.514, 0.5247, 1.235), (1.586, 0.3497, 1.235), (1.524, 0.1605, 1.345), (1.191, 0.9643, 1.345), (1.258, 0.8035, 1.345), (1.324, 0.6428, 1.345), (1.391, 0.482, 1.345), (1.457, 0.3212, 1.345), (1.41, 0.1484, 1.439), (1.102, 0.8921, 1.439), (1.163, 0.7433, 1.439), (1.225, 0.5946, 1.439), (1.287, 0.4459, 1.439), (1.348, 0.2972, 1.439), (1.138, 1.408, 1.108), (0.189, 1.801, 1.108), (0.3789, 1.722, 1.108), (0.5688, 1.644, 1.108), (0.7587, 1.565, 1.108), (0.9485, 1.486, 1.108), (1.049, 1.297, 1.235), (0.1741, 1.66, 1.235), (0.3491, 1.587, 1.235), (0.5241, 1.515, 1.235), (0.699, 1.442, 1.235), (0.874, 1.37, 1.235), (0.9636, 1.192, 1.345), (0.1599, 1.525, 1.345), (0.3206, 1.458, 1.345), (0.4814, 1.391, 1.345), (0.6421, 1.325, 1.345), (0.8029, 1.258, 1.345), (0.8914, 1.102, 1.439), (0.1478, 1.41, 1.439), (0.2965, 1.349, 1.439), (0.4453, 1.287, 1.439), (0.594, 1.226, 1.439), (0.7427, 1.164, 1.439), (0.02738, 0.268, 1.73), (-0.0009076, 0.2797, 1.73), (0.2088, 0.1694, 1.73), (0.1971, 0.1977, 1.73), (0.2674, -0.02857, 1.73), (0.2791, -0.0002801, 1.73), (0.1688, -0.21, 1.73), (0.1971, -0.1983, 1.73), (-0.02919, -0.2686, 1.73), (-0.0009075, -0.2803, 1.73), (-0.2106, -0.17, 1.73), (-0.1989, -0.1983, 1.73), (-0.2692, 0.02801, 1.73), (-0.2809, -0.0002802, 1.73), (-0.1706, 0.2094, 1.73), (-0.1989, 0.1977, 1.73), (0.1688, 0.2094, 1.73), (0.1405, 0.2212, 1.73), (0.1122, 0.2329, 1.73), (0.08395, 0.2446, 1.73), (0.05567, 0.2563, 1.73), (0.2674, 0.02801, 1.73), (0.2557, 0.05629, 1.73), (0.244, 0.08458, 1.73), (0.2323, 0.1129, 1.73), (0.2205, 0.1412, 1.73), (0.2088, -0.17, 1.73), (0.2205, -0.1417, 1.73), (0.2323, -0.1134, 1.73), (0.244, -0.08514, 1.73), (0.2557, -0.05685, 1.73), (0.02738, -0.2686, 1.73), (0.05567, -0.2569, 1.73), (0.08395, -0.2452, 1.73), (0.1122, -0.2334, 1.73), (0.1405, -0.2217, 1.73), (-0.1706, -0.21, 1.73), (-0.1423, -0.2217, 1.73), (-0.1141, -0.2334, 1.73), (-0.08577, -0.2452, 1.73), (-0.05748, -0.2569, 1.73), (-0.2692, -0.02857, 1.73), (-0.2575, -0.05685, 1.73), (-0.2458, -0.08514, 1.73), (-0.2341, -0.1134, 1.73), (-0.2224, -0.1417, 1.73), (-0.2106, 0.1694, 1.73), (-0.2224, 0.1412, 1.73), (-0.2341, 0.1129, 1.73), (-0.2458, 0.08458, 1.73), (-0.2575, 0.05629, 1.73), (-0.02919, 0.268, 1.73), (-0.05748, 0.2563, 1.73), (-0.08577, 0.2446, 1.73), (-0.1141, 0.2329, 1.73), (-0.1423, 0.2212, 1.73)], [], [(951, 38, 3, 183), (915, 62, 5, 190), (879, 80, 7, 197), (843, 98, 9, 204), (807, 116, 11, 211), (771, 134, 13, 218), (80, 81, 1715, 1714), (735, 152, 15, 225), (699, 170, 1, 49), (0, 32, 33, 34, 35, 36, 37, 2, 56, 57, 58, 59, 60, 61, 4, 74, 75, 76, 77, 78, 79, 6, 92, 93, 94, 95, 96, 97, 8, 110, 111, 112, 113, 114, 115, 10, 128, 129, 130, 131, 132, 133, 12, 146, 147, 148, 149, 150, 151, 14, 164, 165, 166, 167, 168, 169), (663, 237, 16, 181), (627, 243, 17, 182), (621, 249, 31, 158), (585, 255, 30, 231), (579, 261, 29, 140), (543, 267, 28, 224), (537, 273, 27, 122), (501, 279, 26, 217), (495, 285, 25, 104), (459, 291, 24, 210), (453, 297, 23, 86), (417, 303, 22, 203), (411, 309, 21, 68), (375, 315, 20, 196), (369, 321, 19, 50), (333, 327, 18, 189), (182, 17, 322, 328), (328, 322, 323, 329), (329, 323, 324, 330), (330, 324, 325, 331), (331, 325, 326, 332), (332, 326, 327, 333), (37, 339, 55, 2), (339, 345, 54, 55), (345, 351, 53, 54), (351, 357, 52, 53), (357, 363, 51, 52), (363, 369, 50, 51), (0, 176, 334, 32), (32, 334, 335, 33), (33, 335, 336, 34), (34, 336, 337, 35), (35, 337, 338, 36), (36, 338, 339, 37), (176, 177, 340, 334), (334, 340, 341, 335), (335, 341, 342, 336), (336, 342, 343, 337), (337, 343, 344, 338), (338, 344, 345, 339), (177, 178, 346, 340), (340, 346, 347, 341), (341, 347, 348, 342), (342, 348, 349, 343), (343, 349, 350, 344), (344, 350, 351, 345), (178, 179, 352, 346), (346, 352, 353, 347), (347, 353, 354, 348), (348, 354, 355, 349), (349, 355, 356, 350), (350, 356, 357, 351), (179, 180, 358, 352), (352, 358, 359, 353), (353, 359, 360, 354), (354, 360, 361, 355), (355, 361, 362, 356), (356, 362, 363, 357), (180, 181, 364, 358), (358, 364, 365, 359), (359, 365, 366, 360), (360, 366, 367, 361), (361, 367, 368, 362), (362, 368, 369, 363), (181, 16, 316, 364), (364, 316, 317, 365), (365, 317, 318, 366), (366, 318, 319, 367), (367, 319, 320, 368), (368, 320, 321, 369), (189, 18, 310, 370), (370, 310, 311, 371), (371, 311, 312, 372), (372, 312, 313, 373), (373, 313, 314, 374), (374, 314, 315, 375), (61, 381, 73, 4), (381, 387, 72, 73), (387, 393, 71, 72), (393, 399, 70, 71), (399, 405, 69, 70), (405, 411, 68, 69), (2, 55, 376, 56), (56, 376, 377, 57), (57, 377, 378, 58), (58, 378, 379, 59), (59, 379, 380, 60), (60, 380, 381, 61), (55, 54, 382, 376), (376, 382, 383, 377), (377, 383, 384, 378), (378, 384, 385, 379), (379, 385, 386, 380), (380, 386, 387, 381), (54, 53, 388, 382), (382, 388, 389, 383), (383, 389, 390, 384), (384, 390, 391, 385), (385, 391, 392, 386), (386, 392, 393, 387), (53, 52, 394, 388), (388, 394, 395, 389), (389, 395, 396, 390), (390, 396, 397, 391), (391, 397, 398, 392), (392, 398, 399, 393), (52, 51, 400, 394), (394, 400, 401, 395), (395, 401, 402, 396), (396, 402, 403, 397), (397, 403, 404, 398), (398, 404, 405, 399), (51, 50, 406, 400), (400, 406, 407, 401), (401, 407, 408, 402), (402, 408, 409, 403), (403, 409, 410, 404), (404, 410, 411, 405), (50, 19, 304, 406), (406, 304, 305, 407), (407, 305, 306, 408), (408, 306, 307, 409), (409, 307, 308, 410), (410, 308, 309, 411), (196, 20, 298, 412), (412, 298, 299, 413), (413, 299, 300, 414), (414, 300, 301, 415), (415, 301, 302, 416), (416, 302, 303, 417), (79, 423, 91, 6), (423, 429, 90, 91), (429, 435, 89, 90), (435, 441, 88, 89), (441, 447, 87, 88), (447, 453, 86, 87), (4, 73, 418, 74), (74, 418, 419, 75), (75, 419, 420, 76), (76, 420, 421, 77), (77, 421, 422, 78), (78, 422, 423, 79), (73, 72, 424, 418), (418, 424, 425, 419), (419, 425, 426, 420), (420, 426, 427, 421), (421, 427, 428, 422), (422, 428, 429, 423), (72, 71, 430, 424), (424, 430, 431, 425), (425, 431, 432, 426), (426, 432, 433, 427), (427, 433, 434, 428), (428, 434, 435, 429), (71, 70, 436, 430), (430, 436, 437, 431), (431, 437, 438, 432), (432, 438, 439, 433), (433, 439, 440, 434), (434, 440, 441, 435), (70, 69, 442, 436), (436, 442, 443, 437), (437, 443, 444, 438), (438, 444, 445, 439), (439, 445, 446, 440), (440, 446, 447, 441), (69, 68, 448, 442), (442, 448, 449, 443), (443, 449, 450, 444), (444, 450, 451, 445), (445, 451, 452, 446), (446, 452, 453, 447), (68, 21, 292, 448), (448, 292, 293, 449), (449, 293, 294, 450), (450, 294, 295, 451), (451, 295, 296, 452), (452, 296, 297, 453), (203, 22, 286, 454), (454, 286, 287, 455), (455, 287, 288, 456), (456, 288, 289, 457), (457, 289, 290, 458), (458, 290, 291, 459), (97, 465, 109, 8), (465, 471, 108, 109), (471, 477, 107, 108), (477, 483, 106, 107), (483, 489, 105, 106), (489, 495, 104, 105), (6, 91, 460, 92), (92, 460, 461, 93), (93, 461, 462, 94), (94, 462, 463, 95), (95, 463, 464, 96), (96, 464, 465, 97), (91, 90, 466, 460), (460, 466, 467, 461), (461, 467, 468, 462), (462, 468, 469, 463), (463, 469, 470, 464), (464, 470, 471, 465), (90, 89, 472, 466), (466, 472, 473, 467), (467, 473, 474, 468), (468, 474, 475, 469), (469, 475, 476, 470), (470, 476, 477, 471), (89, 88, 478, 472), (472, 478, 479, 473), (473, 479, 480, 474), (474, 480, 481, 475), (475, 481, 482, 476), (476, 482, 483, 477), (88, 87, 484, 478), (478, 484, 485, 479), (479, 485, 486, 480), (480, 486, 487, 481), (481, 487, 488, 482), (482, 488, 489, 483), (87, 86, 490, 484), (484, 490, 491, 485), (485, 491, 492, 486), (486, 492, 493, 487), (487, 493, 494, 488), (488, 494, 495, 489), (86, 23, 280, 490), (490, 280, 281, 491), (491, 281, 282, 492), (492, 282, 283, 493), (493, 283, 284, 494), (494, 284, 285, 495), (210, 24, 274, 496), (496, 274, 275, 497), (497, 275, 276, 498), (498, 276, 277, 499), (499, 277, 278, 500), (500, 278, 279, 501), (115, 507, 127, 10), (507, 513, 126, 127), (513, 519, 125, 126), (519, 525, 124, 125), (525, 531, 123, 124), (531, 537, 122, 123), (8, 109, 502, 110), (110, 502, 503, 111), (111, 503, 504, 112), (112, 504, 505, 113), (113, 505, 506, 114), (114, 506, 507, 115), (109, 108, 508, 502), (502, 508, 509, 503), (503, 509, 510, 504), (504, 510, 511, 505), (505, 511, 512, 506), (506, 512, 513, 507), (108, 107, 514, 508), (508, 514, 515, 509), (509, 515, 516, 510), (510, 516, 517, 511), (511, 517, 518, 512), (512, 518, 519, 513), (107, 106, 520, 514), (514, 520, 521, 515), (515, 521, 522, 516), (516, 522, 523, 517), (517, 523, 524, 518), (518, 524, 525, 519), (106, 105, 526, 520), (520, 526, 527, 521), (521, 527, 528, 522), (522, 528, 529, 523), (523, 529, 530, 524), (524, 530, 531, 525), (105, 104, 532, 526), (526, 532, 533, 527), (527, 533, 534, 528), (528, 534, 535, 529), (529, 535, 536, 530), (530, 536, 537, 531), (104, 25, 268, 532), (532, 268, 269, 533), (533, 269, 270, 534), (534, 270, 271, 535), (535, 271, 272, 536), (536, 272, 273, 537), (189, 370, 1121, 981), (375, 196, 986, 1120), (273, 272, 1035, 970), (272, 271, 1034, 1035), (271, 270, 1033, 1034), (500, 501, 1228, 1233), (270, 269, 1032, 1033), (321, 320, 1055, 974), (499, 500, 1233, 1232), (269, 268, 1031, 1032), (320, 319, 1054, 1055), (268, 25, 959, 1031), (498, 499, 1232, 1231), (319, 318, 1053, 1054), (497, 498, 1231, 1230), (318, 317, 1052, 1053), (332, 333, 1086, 1091), (496, 497, 1230, 1229), (317, 316, 1051, 1052), (331, 332, 1091, 1090), (210, 496, 1229, 996), (316, 16, 967, 1051), (330, 331, 1090, 1089), (501, 217, 1001, 1228), (329, 330, 1089, 1088), (328, 329, 1088, 1087), (182, 328, 1087, 980), (261, 260, 1030, 969), (217, 26, 262, 538), (538, 262, 263, 539), (539, 263, 264, 540), (540, 264, 265, 541), (541, 265, 266, 542), (542, 266, 267, 543), (133, 549, 145, 12), (549, 555, 144, 145), (555, 561, 143, 144), (561, 567, 142, 143), (567, 573, 141, 142), (573, 579, 140, 141), (10, 127, 544, 128), (128, 544, 545, 129), (129, 545, 546, 130), (130, 546, 547, 131), (131, 547, 548, 132), (132, 548, 549, 133), (127, 126, 550, 544), (544, 550, 551, 545), (545, 551, 552, 546), (546, 552, 553, 547), (547, 553, 554, 548), (548, 554, 555, 549), (126, 125, 556, 550), (550, 556, 557, 551), (551, 557, 558, 552), (552, 558, 559, 553), (553, 559, 560, 554), (554, 560, 561, 555), (125, 124, 562, 556), (556, 562, 563, 557), (557, 563, 564, 558), (558, 564, 565, 559), (559, 565, 566, 560), (560, 566, 567, 561), (124, 123, 568, 562), (562, 568, 569, 563), (563, 569, 570, 564), (564, 570, 571, 565), (565, 571, 572, 566), (566, 572, 573, 567), (123, 122, 574, 568), (568, 574, 575, 569), (569, 575, 576, 570), (570, 576, 577, 571), (571, 577, 578, 572), (572, 578, 579, 573), (122, 27, 256, 574), (574, 256, 257, 575), (575, 257, 258, 576), (576, 258, 259, 577), (577, 259, 260, 578), (578, 260, 261, 579), (333, 189, 981, 1086), (260, 259, 1029, 1030), (626, 627, 1336, 1341), (259, 258, 1028, 1029), (625, 626, 1341, 1340), (258, 257, 1027, 1028), (624, 625, 1340, 1339), (309, 308, 1050, 973), (257, 256, 1026, 1027), (623, 624, 1339, 1338), (308, 307, 1049, 1050), (458, 459, 1192, 1197), (256, 27, 961, 1026), (622, 623, 1338, 1337), (307, 306, 1048, 1049), (457, 458, 1197, 1196), (231, 622, 1337, 1011), (306, 305, 1047, 1048), (456, 457, 1196, 1195), (627, 182, 980, 1336), (305, 304, 1046, 1047), (455, 456, 1195, 1194), (304, 19, 953, 1046), (454, 455, 1194, 1193), (203, 454, 1193, 991), (459, 210, 996, 1192), (249, 248, 1025, 968), (248, 247, 1024, 1025), (247, 246, 1023, 1024), (19, 321, 974, 953), (584, 585, 1300, 1305), (246, 245, 1022, 1023), (297, 296, 1045, 972), (583, 584, 1305, 1304), (245, 244, 1021, 1022), (21, 309, 973, 955), (296, 295, 1044, 1045), (582, 583, 1304, 1303), (244, 29, 963, 1021), (295, 294, 1043, 1044), (581, 582, 1303, 1302), (23, 297, 972, 957), (224, 28, 250, 580), (580, 250, 251, 581), (581, 251, 252, 582), (582, 252, 253, 583), (583, 253, 254, 584), (584, 254, 255, 585), (151, 591, 163, 14), (591, 597, 162, 163), (597, 603, 161, 162), (603, 609, 160, 161), (609, 615, 159, 160), (615, 621, 158, 159), (12, 145, 586, 146), (146, 586, 587, 147), (147, 587, 588, 148), (148, 588, 589, 149), (149, 589, 590, 150), (150, 590, 591, 151), (145, 144, 592, 586), (586, 592, 593, 587), (587, 593, 594, 588), (588, 594, 595, 589), (589, 595, 596, 590), (590, 596, 597, 591), (144, 143, 598, 592), (592, 598, 599, 593), (593, 599, 600, 594), (594, 600, 601, 595), (595, 601, 602, 596), (596, 602, 603, 597), (143, 142, 604, 598), (598, 604, 605, 599), (599, 605, 606, 600), (600, 606, 607, 601), (601, 607, 608, 602), (602, 608, 609, 603), (142, 141, 610, 604), (604, 610, 611, 605), (605, 611, 612, 606), (606, 612, 613, 607), (607, 613, 614, 608), (608, 614, 615, 609), (141, 140, 616, 610), (610, 616, 617, 611), (611, 617, 618, 612), (612, 618, 619, 613), (613, 619, 620, 614), (614, 620, 621, 615), (140, 29, 244, 616), (616, 244, 245, 617), (617, 245, 246, 618), (618, 246, 247, 619), (619, 247, 248, 620), (620, 248, 249, 621), (294, 293, 1042, 1043), (416, 417, 1156, 1161), (580, 581, 1302, 1301), (293, 292, 1041, 1042), (415, 416, 1161, 1160), (224, 580, 1301, 1006), (25, 285, 971, 959), (292, 21, 955, 1041), (414, 415, 1160, 1159), (585, 231, 1011, 1300), (413, 414, 1159, 1158), (27, 273, 970, 961), (412, 413, 1158, 1157), (196, 412, 1157, 986), (237, 236, 1020, 966), (29, 261, 969, 963), (417, 203, 991, 1156), (236, 235, 1019, 1020), (235, 234, 1018, 1019), (31, 249, 968, 965), (234, 233, 1017, 1018), (285, 284, 1040, 971), (233, 232, 1016, 1017), (16, 237, 966, 967), (284, 283, 1039, 1040), (542, 543, 1264, 1269), (232, 31, 965, 1016), (283, 282, 1038, 1039), (541, 542, 1269, 1268), (282, 281, 1037, 1038), (540, 541, 1268, 1267), (281, 280, 1036, 1037), (539, 540, 1267, 1266), (280, 23, 957, 1036), (374, 375, 1120, 1125), (538, 539, 1266, 1265), (373, 374, 1125, 1124), (217, 538, 1265, 1001), (372, 373, 1124, 1123), (543, 224, 1006, 1264), (371, 372, 1123, 1122), (370, 371, 1122, 1121), (231, 30, 238, 622), (622, 238, 239, 623), (623, 239, 240, 624), (624, 240, 241, 625), (625, 241, 242, 626), (626, 242, 243, 627), (169, 633, 176, 0), (633, 639, 177, 176), (639, 645, 178, 177), (645, 651, 179, 178), (651, 657, 180, 179), (657, 663, 181, 180), (14, 163, 628, 164), (164, 628, 629, 165), (165, 629, 630, 166), (166, 630, 631, 167), (167, 631, 632, 168), (168, 632, 633, 169), (163, 162, 634, 628), (628, 634, 635, 629), (629, 635, 636, 630), (630, 636, 637, 631), (631, 637, 638, 632), (632, 638, 639, 633), (162, 161, 640, 634), (634, 640, 641, 635), (635, 641, 642, 636), (636, 642, 643, 637), (637, 643, 644, 638), (638, 644, 645, 639), (161, 160, 646, 640), (640, 646, 647, 641), (641, 647, 648, 642), (642, 648, 649, 643), (643, 649, 650, 644), (644, 650, 651, 645), (160, 159, 652, 646), (646, 652, 653, 647), (647, 653, 654, 648), (648, 654, 655, 649), (649, 655, 656, 650), (650, 656, 657, 651), (159, 158, 658, 652), (652, 658, 659, 653), (653, 659, 660, 654), (654, 660, 661, 655), (655, 661, 662, 656), (656, 662, 663, 657), (158, 31, 232, 658), (658, 232, 233, 659), (659, 233, 234, 660), (660, 234, 235, 661), (661, 235, 236, 662), (662, 236, 237, 663), (243, 669, 44, 17), (669, 675, 45, 44), (713, 714, 1529, 1528), (681, 687, 47, 46), (936, 935, 1678, 1679), (693, 699, 49, 48), (30, 230, 664, 238), (238, 664, 665, 239), (239, 665, 666, 240), (240, 666, 667, 241), (241, 667, 668, 242), (242, 668, 669, 243), (230, 229, 670, 664), (664, 670, 671, 665), (665, 671, 672, 666), (666, 672, 673, 667), (667, 673, 674, 668), (668, 674, 675, 669), (712, 713, 1528, 1527), (935, 934, 1677, 1678), (221, 712, 1527, 1490), (934, 47, 1466, 1677), (717, 228, 1494, 1526), (764, 765, 1562, 1567), (228, 227, 682, 676), (676, 682, 683, 677), (677, 683, 684, 678), (678, 684, 685, 679), (679, 685, 686, 680), (680, 686, 687, 681), (185, 939, 1676, 1469), (711, 710, 1525, 1520), (763, 764, 1567, 1566), (932, 933, 1670, 1675), (710, 709, 1524, 1525), (762, 763, 1566, 1565), (226, 225, 694, 688), (688, 694, 695, 689), (689, 695, 696, 690), (690, 696, 697, 691), (691, 697, 698, 692), (692, 698, 699, 693), (225, 15, 175, 694), (694, 175, 174, 695), (695, 174, 173, 696), (696, 173, 172, 697), (697, 172, 171, 698), (698, 171, 170, 699), (255, 705, 230, 30), (705, 711, 229, 230), (931, 932, 1675, 1674), (717, 723, 227, 228), (709, 708, 1523, 1524), (729, 735, 225, 226), (28, 223, 700, 250), (250, 700, 701, 251), (251, 701, 702, 252), (252, 702, 703, 253), (253, 703, 704, 254), (254, 704, 705, 255), (223, 222, 706, 700), (700, 706, 707, 701), (701, 707, 708, 702), (702, 708, 709, 703), (703, 709, 710, 704), (704, 710, 711, 705), (761, 762, 1565, 1564), (930, 931, 1674, 1673), (708, 707, 1522, 1523), (760, 761, 1564, 1563), (929, 930, 1673, 1672), (707, 706, 1521, 1522), (221, 220, 718, 712), (712, 718, 719, 713), (713, 719, 720, 714), (714, 720, 721, 715), (715, 721, 722, 716), (716, 722, 723, 717), (212, 760, 1563, 1484), (928, 929, 1672, 1671), (706, 222, 1491, 1521), (765, 219, 1488, 1562), (46, 928, 1671, 1465), (229, 711, 1520, 1495), (219, 218, 730, 724), (724, 730, 731, 725), (725, 731, 732, 726), (726, 732, 733, 727), (727, 733, 734, 728), (728, 734, 735, 729), (218, 13, 157, 730), (730, 157, 156, 731), (731, 156, 155, 732), (732, 155, 154, 733), (733, 154, 153, 734), (734, 153, 152, 735), (267, 741, 223, 28), (741, 747, 222, 223), (759, 758, 1561, 1556), (753, 759, 220, 221), (933, 186, 1470, 1670), (765, 771, 218, 219), (26, 216, 736, 262), (262, 736, 737, 263), (263, 737, 738, 264), (264, 738, 739, 265), (265, 739, 740, 266), (266, 740, 741, 267), (216, 215, 742, 736), (736, 742, 743, 737), (737, 743, 744, 738), (738, 744, 745, 739), (739, 745, 746, 740), (740, 746, 747, 741), (758, 757, 1560, 1561), (927, 926, 1669, 1664), (757, 756, 1559, 1560), (926, 925, 1668, 1669), (756, 755, 1558, 1559), (925, 924, 1667, 1668), (214, 213, 754, 748), (748, 754, 755, 749), (749, 755, 756, 750), (750, 756, 757, 751), (751, 757, 758, 752), (752, 758, 759, 753), (755, 754, 1557, 1558), (924, 923, 1666, 1667), (754, 213, 1485, 1557), (923, 922, 1665, 1666), (220, 759, 1556, 1489), (922, 45, 1464, 1665), (212, 211, 766, 760), (760, 766, 767, 761), (761, 767, 768, 762), (762, 768, 769, 763), (763, 769, 770, 764), (764, 770, 771, 765), (211, 11, 139, 766), (766, 139, 138, 767), (767, 138, 137, 768), (768, 137, 136, 769), (769, 136, 135, 770), (770, 135, 134, 771), (279, 777, 216, 26), (777, 783, 215, 216), (752, 753, 1550, 1555), (789, 795, 213, 214), (187, 927, 1664, 1471), (801, 807, 211, 212), (24, 209, 772, 274), (274, 772, 773, 275), (275, 773, 774, 276), (276, 774, 775, 277), (277, 775, 776, 278), (278, 776, 777, 279), (209, 208, 778, 772), (772, 778, 779, 773), (773, 779, 780, 774), (774, 780, 781, 775), (775, 781, 782, 776), (776, 782, 783, 777), (751, 752, 1555, 1554), (750, 751, 1554, 1553), (749, 750, 1553, 1552), (748, 749, 1552, 1551), (214, 748, 1551, 1486), (753, 221, 1490, 1550), (207, 206, 790, 784), (784, 790, 791, 785), (785, 791, 792, 786), (786, 792, 793, 787), (787, 793, 794, 788), (788, 794, 795, 789), (800, 801, 1586, 1591), (747, 746, 1549, 1544), (799, 800, 1591, 1590), (746, 745, 1548, 1549), (798, 799, 1590, 1589), (745, 744, 1547, 1548), (205, 204, 802, 796), (796, 802, 803, 797), (797, 803, 804, 798), (798, 804, 805, 799), (799, 805, 806, 800), (800, 806, 807, 801), (204, 9, 121, 802), (802, 121, 120, 803), (803, 120, 119, 804), (804, 119, 118, 805), (805, 118, 117, 806), (806, 117, 116, 807), (291, 813, 209, 24), (813, 819, 208, 209), (797, 798, 1589, 1588), (825, 831, 206, 207), (744, 743, 1546, 1547), (837, 843, 204, 205), (22, 202, 808, 286), (286, 808, 809, 287), (287, 809, 810, 288), (288, 810, 811, 289), (289, 811, 812, 290), (290, 812, 813, 291), (202, 201, 814, 808), (808, 814, 815, 809), (809, 815, 816, 810), (810, 816, 817, 811), (811, 817, 818, 812), (812, 818, 819, 813), (796, 797, 1588, 1587), (743, 742, 1545, 1546), (205, 796, 1587, 1480), (742, 215, 1487, 1545), (801, 212, 1484, 1586), (222, 747, 1544, 1491), (200, 199, 826, 820), (820, 826, 827, 821), (821, 827, 828, 822), (822, 828, 829, 823), (823, 829, 830, 824), (824, 830, 831, 825), (795, 794, 1585, 1580), (794, 793, 1584, 1585), (793, 792, 1583, 1584), (792, 791, 1582, 1583), (791, 790, 1581, 1582), (790, 206, 1481, 1581), (198, 197, 838, 832), (832, 838, 839, 833), (833, 839, 840, 834), (834, 840, 841, 835), (835, 841, 842, 836), (836, 842, 843, 837), (197, 7, 103, 838), (838, 103, 102, 839), (839, 102, 101, 840), (840, 101, 100, 841), (841, 100, 99, 842), (842, 99, 98, 843), (303, 849, 202, 22), (849, 855, 201, 202), (213, 795, 1580, 1485), (861, 867, 199, 200), (788, 789, 1574, 1579), (873, 879, 197, 198), (20, 195, 844, 298), (298, 844, 845, 299), (299, 845, 846, 300), (300, 846, 847, 301), (301, 847, 848, 302), (302, 848, 849, 303), (195, 194, 850, 844), (844, 850, 851, 845), (845, 851, 852, 846), (846, 852, 853, 847), (847, 853, 854, 848), (848, 854, 855, 849), (787, 788, 1579, 1578), (786, 787, 1578, 1577), (785, 786, 1577, 1576), (784, 785, 1576, 1575), (207, 784, 1575, 1482), (789, 214, 1486, 1574), (193, 192, 862, 856), (856, 862, 863, 857), (857, 863, 864, 858), (858, 864, 865, 859), (859, 865, 866, 860), (860, 866, 867, 861), (836, 837, 1610, 1615), (783, 782, 1573, 1568), (835, 836, 1615, 1614), (782, 781, 1572, 1573), (834, 835, 1614, 1613), (781, 780, 1571, 1572), (191, 190, 874, 868), (868, 874, 875, 869), (869, 875, 876, 870), (870, 876, 877, 871), (871, 877, 878, 872), (872, 878, 879, 873), (190, 5, 85, 874), (874, 85, 84, 875), (875, 84, 83, 876), (876, 83, 82, 877), (877, 82, 81, 878), (878, 81, 80, 879), (315, 885, 195, 20), (885, 891, 194, 195), (833, 834, 1613, 1612), (897, 903, 192, 193), (780, 779, 1570, 1571), (909, 915, 190, 191), (18, 188, 880, 310), (310, 880, 881, 311), (311, 881, 882, 312), (312, 882, 883, 313), (313, 883, 884, 314), (314, 884, 885, 315), (188, 187, 886, 880), (880, 886, 887, 881), (881, 887, 888, 882), (882, 888, 889, 883), (883, 889, 890, 884), (884, 890, 891, 885), (832, 833, 1612, 1611), (779, 778, 1569, 1570), (198, 832, 1611, 1476), (778, 208, 1483, 1569), (837, 205, 1480, 1610), (215, 783, 1568, 1487), (186, 185, 898, 892), (892, 898, 899, 893), (893, 899, 900, 894), (894, 900, 901, 895), (895, 901, 902, 896), (896, 902, 903, 897), (831, 830, 1609, 1604), (830, 829, 1608, 1609), (829, 828, 1607, 1608), (828, 827, 1606, 1607), (872, 873, 1634, 1639), (827, 826, 1605, 1606), (184, 183, 910, 904), (904, 910, 911, 905), (905, 911, 912, 906), (906, 912, 913, 907), (907, 913, 914, 908), (908, 914, 915, 909), (183, 3, 67, 910), (910, 67, 66, 911), (911, 66, 65, 912), (912, 65, 64, 913), (913, 64, 63, 914), (914, 63, 62, 915), (327, 921, 188, 18), (921, 927, 187, 188), (871, 872, 1639, 1638), (933, 939, 185, 186), (826, 199, 1477, 1605), (945, 951, 183, 184), (17, 44, 916, 322), (322, 916, 917, 323), (323, 917, 918, 324), (324, 918, 919, 325), (325, 919, 920, 326), (326, 920, 921, 327), (44, 45, 922, 916), (916, 922, 923, 917), (917, 923, 924, 918), (918, 924, 925, 919), (919, 925, 926, 920), (920, 926, 927, 921), (870, 871, 1638, 1637), (206, 831, 1604, 1481), (869, 870, 1637, 1636), (824, 825, 1598, 1603), (868, 869, 1636, 1635), (823, 824, 1603, 1602), (46, 47, 934, 928), (928, 934, 935, 929), (929, 935, 936, 930), (930, 936, 937, 931), (931, 937, 938, 932), (932, 938, 939, 933), (191, 868, 1635, 1472), (822, 823, 1602, 1601), (873, 198, 1476, 1634), (821, 822, 1601, 1600), (867, 866, 1633, 1628), (820, 821, 1600, 1599), (48, 49, 946, 940), (940, 946, 947, 941), (941, 947, 948, 942), (942, 948, 949, 943), (943, 949, 950, 944), (944, 950, 951, 945), (49, 1, 43, 946), (946, 43, 42, 947), (947, 42, 41, 948), (948, 41, 40, 949), (949, 40, 39, 950), (950, 39, 38, 951), (974, 1056, 952, 953), (1056, 1062, 985, 952), (1062, 1068, 984, 1344, 985), (1068, 1074, 983, 1343, 984), (1074, 1080, 982, 1342, 983), (1080, 1086, 981, 982), (967, 975, 1057, 1051), (1051, 1057, 1058, 1052), (1052, 1058, 1059, 1053), (1053, 1059, 1060, 1054), (1054, 1060, 1061, 1055), (1055, 1061, 1056, 974), (975, 976, 1063, 1057), (1057, 1063, 1064, 1058), (1058, 1064, 1065, 1059), (1059, 1065, 1066, 1060), (1060, 1066, 1067, 1061), (1061, 1067, 1062, 1056), (976, 977, 1069, 1063), (1063, 1069, 1070, 1064), (1064, 1070, 1071, 1065), (1065, 1071, 1072, 1066), (1066, 1072, 1073, 1067), (1067, 1073, 1068, 1062), (977, 978, 1075, 1069), (1069, 1075, 1076, 1070), (1070, 1076, 1077, 1071), (1071, 1077, 1078, 1072), (1072, 1078, 1079, 1073), (1073, 1079, 1074, 1068), (978, 979, 1081, 1075), (1075, 1081, 1082, 1076), (1076, 1082, 1083, 1077), (1077, 1083, 1084, 1078), (1078, 1084, 1085, 1079), (1079, 1085, 1080, 1074), (979, 980, 1087, 1081), (1081, 1087, 1088, 1082), (1082, 1088, 1089, 1083), (1083, 1089, 1090, 1084), (1084, 1090, 1091, 1085), (1085, 1091, 1086, 1080), (973, 1092, 954, 955), (1092, 1098, 1348, 990, 954), (1408, 1355, 989, 1347), (1407, 1362, 988, 1346), (1406, 1367, 987, 1345), (1114, 1120, 986, 987, 1367), (953, 952, 1093, 1046), (1046, 1093, 1094, 1047), (1047, 1094, 1095, 1048), (1048, 1095, 1096, 1049), (1049, 1096, 1097, 1050), (1050, 1097, 1092, 973), (952, 985, 1349, 1099, 1093), (1093, 1099, 1350, 1100, 1094), (1094, 1100, 1351, 1101, 1095), (1095, 1101, 1352, 1102, 1096), (1096, 1102, 1353, 1103, 1097), (1097, 1103, 1354, 1098, 1092), (1405, 1356, 1105, 1374), (1404, 1357, 1106, 1375), (1403, 1358, 1107, 1376), (1402, 1359, 1441, 1108, 1377), (1401, 1360, 1109, 1378), (1400, 1361, 1104, 1379), (1399, 1363, 1111, 1380), (1361, 1109, 1412, 1413), (1398, 1364, 1112, 1449, 1381), (1391, 1388, 1429, 1434), (1380, 1111, 1427, 1421), (1395, 1368, 1115, 1384), (1394, 1369, 1116, 1385), (1393, 1370, 1117, 1386), (1392, 1371, 1118, 1387, 1451), (1391, 1372, 1119, 1388), (1390, 1373, 1114, 1389), (982, 981, 1121, 1115, 1368), (1115, 1121, 1122, 1116, 1369), (1116, 1122, 1123, 1117, 1370), (1117, 1123, 1124, 1118, 1371), (1118, 1124, 1125, 1119, 1372), (1119, 1125, 1120, 1114, 1373), (972, 1126, 956, 957), (1126, 1132, 995, 956), (1132, 1138, 994, 995), (1138, 1144, 993, 994), (1144, 1150, 992, 993), (1150, 1156, 991, 992), (955, 954, 1127, 1041), (1041, 1127, 1128, 1042), (1042, 1128, 1129, 1043), (1043, 1129, 1130, 1044), (1044, 1130, 1131, 1045), (1045, 1131, 1126, 972), (954, 990, 1133, 1127), (1127, 1133, 1134, 1128), (1128, 1134, 1135, 1129), (1129, 1135, 1136, 1130), (1130, 1136, 1137, 1131), (1131, 1137, 1132, 1126), (990, 1347, 989, 1139, 1133), (1133, 1139, 1140, 1134), (1134, 1140, 1141, 1135), (1135, 1141, 1142, 1136), (1136, 1142, 1143, 1137), (1137, 1143, 1138, 1132), (989, 1346, 988, 1145, 1139), (1139, 1145, 1146, 1140), (1140, 1146, 1147, 1141), (1141, 1147, 1148, 1142), (1142, 1148, 1149, 1143), (1143, 1149, 1144, 1138), (988, 1345, 987, 1151, 1145), (1145, 1151, 1152, 1146), (1146, 1152, 1153, 1147), (1147, 1153, 1154, 1148), (1148, 1154, 1155, 1149), (1149, 1155, 1150, 1144), (987, 986, 1157, 1151), (1151, 1157, 1158, 1152), (1152, 1158, 1159, 1153), (1153, 1159, 1160, 1154), (1154, 1160, 1161, 1155), (1155, 1161, 1156, 1150), (971, 1162, 958, 959), (1162, 1168, 1000, 958), (1168, 1174, 999, 1000), (1174, 1180, 998, 999), (1180, 1186, 997, 998), (1186, 1192, 996, 997), (957, 956, 1163, 1036), (1036, 1163, 1164, 1037), (1037, 1164, 1165, 1038), (1038, 1165, 1166, 1039), (1039, 1166, 1167, 1040), (1040, 1167, 1162, 971), (956, 995, 1169, 1163), (1163, 1169, 1170, 1164), (1164, 1170, 1171, 1165), (1165, 1171, 1172, 1166), (1166, 1172, 1173, 1167), (1167, 1173, 1168, 1162), (995, 994, 1175, 1169), (1169, 1175, 1176, 1170), (1170, 1176, 1177, 1171), (1171, 1177, 1178, 1172), (1172, 1178, 1179, 1173), (1173, 1179, 1174, 1168), (994, 993, 1181, 1175), (1175, 1181, 1182, 1176), (1176, 1182, 1183, 1177), (1177, 1183, 1184, 1178), (1178, 1184, 1185, 1179), (1179, 1185, 1180, 1174), (993, 992, 1187, 1181), (1181, 1187, 1188, 1182), (1182, 1188, 1189, 1183), (1183, 1189, 1190, 1184), (1184, 1190, 1191, 1185), (1185, 1191, 1186, 1180), (992, 991, 1193, 1187), (1187, 1193, 1194, 1188), (1188, 1194, 1195, 1189), (1189, 1195, 1196, 1190), (1190, 1196, 1197, 1191), (1191, 1197, 1192, 1186), (970, 1198, 960, 961), (1198, 1204, 1005, 960), (1204, 1210, 1004, 1005), (1210, 1216, 1003, 1004), (1216, 1222, 1002, 1003), (1222, 1228, 1001, 1002), (959, 958, 1199, 1031), (1031, 1199, 1200, 1032), (1032, 1200, 1201, 1033), (1033, 1201, 1202, 1034), (1034, 1202, 1203, 1035), (1035, 1203, 1198, 970), (958, 1000, 1205, 1199), (1199, 1205, 1206, 1200), (1200, 1206, 1207, 1201), (1201, 1207, 1208, 1202), (1202, 1208, 1209, 1203), (1203, 1209, 1204, 1198), (1000, 999, 1211, 1205), (1205, 1211, 1212, 1206), (1206, 1212, 1213, 1207), (1207, 1213, 1214, 1208), (1208, 1214, 1215, 1209), (1209, 1215, 1210, 1204), (999, 998, 1217, 1211), (1211, 1217, 1218, 1212), (1212, 1218, 1219, 1213), (1213, 1219, 1220, 1214), (1214, 1220, 1221, 1215), (1215, 1221, 1216, 1210), (998, 997, 1223, 1217), (1217, 1223, 1224, 1218), (1218, 1224, 1225, 1219), (1219, 1225, 1226, 1220), (1220, 1226, 1227, 1221), (1221, 1227, 1222, 1216), (997, 996, 1229, 1223), (1223, 1229, 1230, 1224), (1224, 1230, 1231, 1225), (1225, 1231, 1232, 1226), (1226, 1232, 1233, 1227), (1227, 1233, 1228, 1222), (969, 1234, 962, 963), (1234, 1240, 1010, 962), (1240, 1246, 1009, 1010), (1246, 1252, 1008, 1009), (1252, 1258, 1007, 1008), (1258, 1264, 1006, 1007), (961, 960, 1235, 1026), (1026, 1235, 1236, 1027), (1027, 1236, 1237, 1028), (1028, 1237, 1238, 1029), (1029, 1238, 1239, 1030), (1030, 1239, 1234, 969), (960, 1005, 1241, 1235), (1235, 1241, 1242, 1236), (1236, 1242, 1243, 1237), (1237, 1243, 1244, 1238), (1238, 1244, 1245, 1239), (1239, 1245, 1240, 1234), (1005, 1004, 1247, 1241), (1241, 1247, 1248, 1242), (1242, 1248, 1249, 1243), (1243, 1249, 1250, 1244), (1244, 1250, 1251, 1245), (1245, 1251, 1246, 1240), (1004, 1003, 1253, 1247), (1247, 1253, 1254, 1248), (1248, 1254, 1255, 1249), (1249, 1255, 1256, 1250), (1250, 1256, 1257, 1251), (1251, 1257, 1252, 1246), (1003, 1002, 1259, 1253), (1253, 1259, 1260, 1254), (1254, 1260, 1261, 1255), (1255, 1261, 1262, 1256), (1256, 1262, 1263, 1257), (1257, 1263, 1258, 1252), (1002, 1001, 1265, 1259), (1259, 1265, 1266, 1260), (1260, 1266, 1267, 1261), (1261, 1267, 1268, 1262), (1262, 1268, 1269, 1263), (1263, 1269, 1264, 1258), (968, 1270, 964, 965), (1270, 1276, 1015, 964), (1276, 1282, 1014, 1015), (1282, 1288, 1013, 1014), (1288, 1294, 1012, 1013), (1294, 1300, 1011, 1012), (963, 962, 1271, 1021), (1021, 1271, 1272, 1022), (1022, 1272, 1273, 1023), (1023, 1273, 1274, 1024), (1024, 1274, 1275, 1025), (1025, 1275, 1270, 968), (962, 1010, 1277, 1271), (1271, 1277, 1278, 1272), (1272, 1278, 1279, 1273), (1273, 1279, 1280, 1274), (1274, 1280, 1281, 1275), (1275, 1281, 1276, 1270), (1010, 1009, 1283, 1277), (1277, 1283, 1284, 1278), (1278, 1284, 1285, 1279), (1279, 1285, 1286, 1280), (1280, 1286, 1287, 1281), (1281, 1287, 1282, 1276), (1009, 1008, 1289, 1283), (1283, 1289, 1290, 1284), (1284, 1290, 1291, 1285), (1285, 1291, 1292, 1286), (1286, 1292, 1293, 1287), (1287, 1293, 1288, 1282), (1008, 1007, 1295, 1289), (1289, 1295, 1296, 1290), (1290, 1296, 1297, 1291), (1291, 1297, 1298, 1292), (1292, 1298, 1299, 1293), (1293, 1299, 1294, 1288), (1007, 1006, 1301, 1295), (1295, 1301, 1302, 1296), (1296, 1302, 1303, 1297), (1297, 1303, 1304, 1298), (1298, 1304, 1305, 1299), (1299, 1305, 1300, 1294), (966, 1306, 975, 967), (1306, 1312, 976, 975), (1312, 1318, 977, 976), (1318, 1324, 978, 977), (1324, 1330, 979, 978), (1330, 1336, 980, 979), (965, 964, 1307, 1016), (1016, 1307, 1308, 1017), (1017, 1308, 1309, 1018), (1018, 1309, 1310, 1019), (1019, 1310, 1311, 1020), (1020, 1311, 1306, 966), (964, 1015, 1313, 1307), (1307, 1313, 1314, 1308), (1308, 1314, 1315, 1309), (1309, 1315, 1316, 1310), (1310, 1316, 1317, 1311), (1311, 1317, 1312, 1306), (1015, 1014, 1319, 1313), (1313, 1319, 1320, 1314), (1314, 1320, 1321, 1315), (1315, 1321, 1322, 1316), (1316, 1322, 1323, 1317), (1317, 1323, 1318, 1312), (1014, 1013, 1325, 1319), (1319, 1325, 1326, 1320), (1320, 1326, 1327, 1321), (1321, 1327, 1328, 1322), (1322, 1328, 1329, 1323), (1323, 1329, 1324, 1318), (1013, 1012, 1331, 1325), (1325, 1331, 1332, 1326), (1326, 1332, 1333, 1327), (1327, 1333, 1334, 1328), (1328, 1334, 1335, 1329), (1329, 1335, 1330, 1324), (1012, 1011, 1337, 1331), (1331, 1337, 1338, 1332), (1332, 1338, 1339, 1333), (1333, 1339, 1340, 1334), (1334, 1340, 1341, 1335), (1335, 1341, 1336, 1330), (1106, 1357, 1409, 1410), (1105, 1380, 1421, 1422), (1388, 1119, 1373, 1390), (1384, 1394, 1436, 1426), (1113, 1446, 1387, 1391, 1366), (1387, 1118, 1372, 1391), (1461, 1452, 1392, 1453), (1386, 1117, 1371, 1392, 1452), (1364, 1393, 1386, 1445, 1112), (1364, 1398, 1439, 1432), (1385, 1116, 1370, 1393), (1396, 1366, 1417, 1438), (1394, 1385, 1428, 1436), (1384, 1115, 1369, 1394), (1363, 1395, 1384, 1111), (983, 1342, 1395, 1363), (1342, 982, 1368, 1395), (1358, 1106, 1410, 1431), (1388, 1390, 1433, 1429), (1398, 1358, 1431, 1439), (1111, 1384, 1426, 1427), (1108, 1444, 1382, 1396, 1360), (1382, 1450, 1113, 1366, 1396), (1459, 1455, 1397, 1456), (1458, 1448, 1365, 1457), (1358, 1398, 1381, 1443, 1107), (1110, 1383, 1425, 1420), (1360, 1396, 1438, 1411), (1390, 1389, 1430, 1433), (1357, 1105, 1422, 1409), (1383, 1104, 1414, 1425), (1356, 1399, 1380, 1105), (984, 1343, 1399, 1356), (1343, 983, 1363, 1399), (1354, 1400, 1379, 1098), (1103, 1378, 1400, 1354), (1378, 1109, 1361, 1400), (1353, 1401, 1378, 1103), (1102, 1377, 1401, 1353), (1377, 1108, 1360, 1401), (1352, 1402, 1377, 1102), (1101, 1376, 1402, 1352), (1376, 1107, 1447, 1359, 1402), (1351, 1403, 1376, 1101), (1100, 1375, 1403, 1351), (1375, 1106, 1358, 1403), (1350, 1404, 1375, 1100), (1099, 1374, 1404, 1350), (1374, 1105, 1357, 1404), (1349, 1405, 1374, 1099), (985, 1344, 1405, 1349), (1344, 984, 1356, 1405), (1362, 1406, 1345, 988), (1110, 1389, 1406, 1362), (1389, 1114, 1367, 1406), (1355, 1407, 1346, 989), (1104, 1383, 1407, 1355), (1383, 1110, 1362, 1407), (1348, 1408, 1347, 990), (1098, 1379, 1408, 1348), (1379, 1104, 1355, 1408), (1440, 1415, 1416, 1423), (1438, 1417, 1418, 1424), (1437, 1419, 1420, 1425), (1419, 1433, 1430, 1420), (1418, 1429, 1433, 1419), (1417, 1434, 1429, 1418), (1416, 1428, 1435, 1432), (1415, 1436, 1428, 1416), (1427, 1426, 1436, 1415), (1413, 1437, 1425, 1414), (1412, 1424, 1437, 1413), (1424, 1418, 1419, 1437), (1411, 1438, 1424, 1412), (1410, 1423, 1439, 1431), (1423, 1416, 1432, 1439), (1409, 1440, 1423, 1410), (1422, 1421, 1440, 1409), (1421, 1427, 1415, 1440), (1385, 1393, 1435, 1428), (1109, 1360, 1411, 1412), (1389, 1110, 1420, 1430), (1366, 1391, 1434, 1417), (1393, 1364, 1432, 1435), (1104, 1361, 1413, 1414), (1455, 1458, 1457, 1397), (1447, 1459, 1456, 1359), (1359, 1456, 1460, 1441), (1456, 1397, 1454, 1460), (1448, 1461, 1453, 1365), (1365, 1453, 1462, 1442), (1453, 1392, 1451, 1462), (1397, 1457, 1463, 1454), (1457, 1365, 1442, 1463), (1441, 1460, 1454, 1463, 1442, 1462, 1451, 1387, 1446, 1113, 1450, 1382, 1444, 1108), (1496, 1502, 1465, 1464), (1508, 1514, 1467, 1466), (1495, 1494, 1503, 1497), (1497, 1503, 1504, 1498), (1498, 1504, 1505, 1499), (1499, 1505, 1506, 1500), (1500, 1506, 1507, 1501), (1501, 1507, 1502, 1496), (1493, 1492, 1515, 1509), (1509, 1515, 1516, 1510), (1510, 1516, 1517, 1511), (1511, 1517, 1518, 1512), (1512, 1518, 1519, 1513), (1513, 1519, 1514, 1508), (1520, 1526, 1494, 1495), (1532, 1538, 1492, 1493), (1491, 1490, 1527, 1521), (1521, 1527, 1528, 1522), (1522, 1528, 1529, 1523), (1523, 1529, 1530, 1524), (1524, 1530, 1531, 1525), (1525, 1531, 1526, 1520), (1489, 1488, 1539, 1533), (1533, 1539, 1540, 1534), (1534, 1540, 1541, 1535), (1535, 1541, 1542, 1536), (1536, 1542, 1543, 1537), (1537, 1543, 1538, 1532), (1544, 1550, 1490, 1491), (1556, 1562, 1488, 1489), (1487, 1486, 1551, 1545), (1545, 1551, 1552, 1546), (1546, 1552, 1553, 1547), (1547, 1553, 1554, 1548), (1548, 1554, 1555, 1549), (1549, 1555, 1550, 1544), (1485, 1484, 1563, 1557), (1557, 1563, 1564, 1558), (1558, 1564, 1565, 1559), (1559, 1565, 1566, 1560), (1560, 1566, 1567, 1561), (1561, 1567, 1562, 1556), (1568, 1574, 1486, 1487), (1580, 1586, 1484, 1485), (1483, 1482, 1575, 1569), (1569, 1575, 1576, 1570), (1570, 1576, 1577, 1571), (1571, 1577, 1578, 1572), (1572, 1578, 1579, 1573), (1573, 1579, 1574, 1568), (1481, 1480, 1587, 1581), (1581, 1587, 1588, 1582), (1582, 1588, 1589, 1583), (1583, 1589, 1590, 1584), (1584, 1590, 1591, 1585), (1585, 1591, 1586, 1580), (1592, 1598, 1482, 1483), (1604, 1610, 1480, 1481), (1479, 1478, 1599, 1593), (1593, 1599, 1600, 1594), (1594, 1600, 1601, 1595), (1595, 1601, 1602, 1596), (1596, 1602, 1603, 1597), (1597, 1603, 1598, 1592), (1477, 1476, 1611, 1605), (1605, 1611, 1612, 1606), (1606, 1612, 1613, 1607), (1607, 1613, 1614, 1608), (1608, 1614, 1615, 1609), (1609, 1615, 1610, 1604), (1616, 1622, 1478, 1479), (1628, 1634, 1476, 1477), (1475, 1474, 1623, 1617), (1617, 1623, 1624, 1618), (1618, 1624, 1625, 1619), (1619, 1625, 1626, 1620), (1620, 1626, 1627, 1621), (1621, 1627, 1622, 1616), (1473, 1472, 1635, 1629), (1629, 1635, 1636, 1630), (1630, 1636, 1637, 1631), (1631, 1637, 1638, 1632), (1632, 1638, 1639, 1633), (1633, 1639, 1634, 1628), (1640, 1646, 1474, 1475), (1652, 1658, 1472, 1473), (1471, 1470, 1647, 1641), (1641, 1647, 1648, 1642), (1642, 1648, 1649, 1643), (1643, 1649, 1650, 1644), (1644, 1650, 1651, 1645), (1645, 1651, 1646, 1640), (1469, 1468, 1659, 1653), (1653, 1659, 1660, 1654), (1654, 1660, 1661, 1655), (1655, 1661, 1662, 1656), (1656, 1662, 1663, 1657), (1657, 1663, 1658, 1652), (1664, 1670, 1470, 1471), (1676, 1682, 1468, 1469), (1464, 1465, 1671, 1665), (1665, 1671, 1672, 1666), (1666, 1672, 1673, 1667), (1667, 1673, 1674, 1668), (1668, 1674, 1675, 1669), (1669, 1675, 1670, 1664), (1466, 1467, 1683, 1677), (1677, 1683, 1684, 1678), (1678, 1684, 1685, 1679), (1679, 1685, 1686, 1680), (1680, 1686, 1687, 1681), (1681, 1687, 1682, 1676), (937, 936, 1679, 1680), (714, 715, 1530, 1529), (938, 937, 1680, 1681), (715, 716, 1531, 1530), (939, 938, 1681, 1676), (194, 891, 1640, 1475), (716, 717, 1526, 1531), (945, 184, 1468, 1682), (886, 187, 1471, 1641), (227, 723, 1532, 1493), (48, 940, 1683, 1467), (887, 886, 1641, 1642), (718, 220, 1489, 1533), (940, 941, 1684, 1683), (888, 887, 1642, 1643), (719, 718, 1533, 1534), (941, 942, 1685, 1684), (889, 888, 1643, 1644), (720, 719, 1534, 1535), (942, 943, 1686, 1685), (890, 889, 1644, 1645), (721, 720, 1535, 1536), (943, 944, 1687, 1686), (891, 890, 1645, 1640), (722, 721, 1536, 1537), (944, 945, 1682, 1687), (897, 193, 1474, 1646), (723, 722, 1537, 1532), (45, 675, 1496, 1464), (186, 892, 1647, 1470), (729, 226, 1492, 1538), (670, 229, 1495, 1497), (892, 893, 1648, 1647), (219, 724, 1539, 1488), (671, 670, 1497, 1498), (893, 894, 1649, 1648), (724, 725, 1540, 1539), (672, 671, 1498, 1499), (894, 895, 1650, 1649), (725, 726, 1541, 1540), (673, 672, 1499, 1500), (895, 896, 1651, 1650), (726, 727, 1542, 1541), (674, 673, 1500, 1501), (896, 897, 1646, 1651), (727, 728, 1543, 1542), (675, 674, 1501, 1496), (192, 903, 1652, 1473), (728, 729, 1538, 1543), (681, 46, 1465, 1502), (898, 185, 1469, 1653), (228, 676, 1503, 1494), (899, 898, 1653, 1654), (676, 677, 1504, 1503), (900, 899, 1654, 1655), (677, 678, 1505, 1504), (901, 900, 1655, 1656), (678, 679, 1506, 1505), (902, 901, 1656, 1657), (679, 680, 1507, 1506), (903, 902, 1657, 1652), (201, 855, 1616, 1479), (680, 681, 1502, 1507), (909, 191, 1472, 1658), (850, 194, 1475, 1617), (47, 687, 1508, 1466), (184, 904, 1659, 1468), (851, 850, 1617, 1618), (682, 227, 1493, 1509), (904, 905, 1660, 1659), (852, 851, 1618, 1619), (683, 682, 1509, 1510), (905, 906, 1661, 1660), (853, 852, 1619, 1620), (684, 683, 1510, 1511), (906, 907, 1662, 1661), (854, 853, 1620, 1621), (685, 684, 1511, 1512), (907, 908, 1663, 1662), (855, 854, 1621, 1616), (686, 685, 1512, 1513), (908, 909, 1658, 1663), (861, 200, 1478, 1622), (687, 686, 1513, 1508), (193, 856, 1623, 1474), (693, 48, 1467, 1514), (856, 857, 1624, 1623), (226, 688, 1515, 1492), (857, 858, 1625, 1624), (688, 689, 1516, 1515), (208, 819, 1592, 1483), (858, 859, 1626, 1625), (689, 690, 1517, 1516), (814, 201, 1479, 1593), (859, 860, 1627, 1626), (690, 691, 1518, 1517), (815, 814, 1593, 1594), (860, 861, 1622, 1627), (691, 692, 1519, 1518), (816, 815, 1594, 1595), (199, 867, 1628, 1477), (692, 693, 1514, 1519), (817, 816, 1595, 1596), (862, 192, 1473, 1629), (818, 817, 1596, 1597), (863, 862, 1629, 1630), (819, 818, 1597, 1592), (864, 863, 1630, 1631), (825, 207, 1482, 1598), (865, 864, 1631, 1632), (200, 820, 1599, 1478), (866, 865, 1632, 1633), (1107, 1443, 1381, 1449, 1112, 1445, 1386, 1452, 1461, 1448, 1458, 1455, 1459, 1447), (1688, 1689, 1739, 1740, 1741, 1742, 1743, 1702, 1703, 1734, 1735, 1736, 1737, 1738, 1700, 1701, 1729, 1730, 1731, 1732, 1733, 1698, 1699, 1724, 1725, 1726, 1727, 1728, 1696, 1697, 1719, 1720, 1721, 1722, 1723, 1694, 1695, 1714, 1715, 1716, 1717, 1718, 1692, 1693, 1709, 1710, 1711, 1712, 1713, 1690, 1691, 1704, 1705, 1706, 1707, 1708), (13, 134, 1729, 1701), (157, 13, 1701, 1700), (81, 82, 1716, 1715), (134, 135, 1730, 1729), (82, 83, 1717, 1716), (135, 136, 1731, 1730), (83, 84, 1718, 1717), (175, 15, 1703, 1702), (136, 137, 1732, 1731), (84, 85, 1692, 1718), (137, 138, 1733, 1732), (138, 139, 1698, 1733), (5, 62, 1709, 1693), (43, 1, 1689, 1688), (62, 63, 1710, 1709), (11, 116, 1724, 1699), (63, 64, 1711, 1710), (3, 38, 1704, 1691), (116, 117, 1725, 1724), (64, 65, 1712, 1711), (38, 39, 1705, 1704), (1, 170, 1739, 1689), (117, 118, 1726, 1725), (65, 66, 1713, 1712), (170, 171, 1740, 1739), (39, 40, 1706, 1705), (118, 119, 1727, 1726), (67, 3, 1691, 1690), (66, 67, 1690, 1713), (171, 172, 1741, 1740), (40, 41, 1707, 1706), (119, 120, 1728, 1727), (172, 173, 1742, 1741), (41, 42, 1708, 1707), (120, 121, 1696, 1728), (173, 174, 1743, 1742), (42, 43, 1688, 1708), (85, 5, 1693, 1692), (174, 175, 1702, 1743), (9, 98, 1719, 1697), (103, 7, 1695, 1694), (98, 99, 1720, 1719), (15, 152, 1734, 1703), (99, 100, 1721, 1720), (152, 153, 1735, 1734), (100, 101, 1722, 1721), (153, 154, 1736, 1735), (121, 9, 1697, 1696), (101, 102, 1723, 1722), (154, 155, 1737, 1736), (102, 103, 1694, 1723), (155, 156, 1738, 1737), (156, 157, 1700, 1738), (139, 11, 1699, 1698), (7, 80, 1714, 1695)])
me_cylinder_003.polygons.foreach_set('material_index', [2, 0, 0, 0, 0, 2, 0, 0, 2, 0, 2, 2, 0, 0, 2, 2, 0, 0, 0, 0, 0, 0, 0, 0, 2, 2, 0, 0, 0, 0, 0, 0, 2, 2, 2, 2, 2, 2, 0, 0, 0, 0, 0, 0, 0, 0, 0, 0, 0, 0, 0, 0, 0, 0, 0, 0, 0, 0, 0, 0, 0, 0, 0, 0, 0, 0, 0, 0, 0, 0, 0, 0, 0, 0, 0, 0, 0, 0, 0, 0, 0, 0, 0, 0, 0, 0, 0, 0, 0, 0, 0, 0, 0, 0, 0, 0, 0, 0, 0, 0, 0, 0, 0, 0, 0, 0, 0, 0, 0, 0, 0, 0, 0, 0, 0, 0, 0, 0, 0, 0, 0, 0, 0, 0, 0, 0, 0, 0, 0, 0, 0, 0, 0, 0, 2, 0, 0, 0, 0, 0, 0, 0, 0, 0, 0, 0, 2, 0, 0, 0, 0, 0, 2, 0, 0, 0, 0, 0, 2, 0, 0, 0, 0, 0, 2, 0, 0, 0, 0, 0, 2, 0, 0, 0, 0, 0, 2, 0, 0, 0, 0, 0, 2, 0, 0, 0, 0, 0, 2, 0, 0, 0, 0, 0, 0, 0, 0, 0, 0, 0, 2, 0, 0, 0, 0, 0, 2, 0, 0, 0, 0, 0, 2, 0, 0, 0, 0, 0, 2, 0, 0, 0, 0, 0, 2, 0, 0, 0, 0, 0, 2, 0, 0, 0, 0, 0, 2, 0, 0, 0, 0, 0, 2, 0, 0, 0, 0, 0, 0, 0, 0, 0, 0, 0, 2, 0, 0, 0, 0, 0, 2, 0, 0, 0, 0, 0, 2, 0, 0, 0, 0, 0, 2, 0, 0, 0, 0, 0, 2, 0, 0, 0, 0, 0, 2, 0, 0, 0, 0, 0, 2, 0, 0, 0, 0, 0, 0, 0, 0, 0, 0, 0, 0, 0, 0, 0, 0, 2, 0, 0, 0, 0, 0, 0, 0, 0, 2, 0, 0, 0, 0, 0, 0, 0, 2, 0, 0, 0, 0, 0, 2, 2, 2, 2, 2, 2, 2, 0, 0, 0, 0, 0, 2, 0, 0, 0, 0, 0, 2, 0, 0, 0, 0, 0, 2, 0, 0, 0, 0, 0, 2, 0, 0, 0, 0, 0, 2, 0, 0, 0, 0, 0, 2, 0, 0, 0, 0, 0, 2, 0, 0, 0, 0, 0, 0, 0, 0, 0, 0, 0, 2, 0, 0, 0, 2, 0, 0, 2, 0, 0, 0, 0, 2, 0, 0, 0, 0, 2, 0, 0, 0, 0, 0, 0, 0, 0, 0, 0, 0, 0, 0, 0, 0, 0, 0, 0, 0, 0, 0, 0, 0, 0, 0, 0, 0, 0, 0, 0, 0, 0, 0, 0, 0, 0, 0, 0, 0, 0, 0, 0, 0, 0, 0, 0, 0, 0, 0, 0, 0, 0, 0, 0, 0, 0, 0, 0, 0, 0, 0, 0, 0, 0, 0, 0, 0, 0, 0, 0, 0, 0, 0, 2, 0, 0, 0, 0, 0, 2, 0, 2, 0, 0, 0, 0, 0, 0, 0, 2, 0, 0, 2, 0, 0, 0, 0, 0, 0, 2, 0, 0, 0, 2, 0, 2, 0, 0, 2, 0, 0, 0, 0, 0, 2, 2, 2, 2, 2, 2, 2, 0, 0, 0, 0, 0, 2, 0, 0, 0, 0, 0, 2, 0, 0, 0, 0, 0, 2, 0, 0, 0, 0, 0, 2, 0, 0, 0, 0, 0, 2, 0, 0, 0, 0, 0, 2, 0, 0, 0, 0, 0, 2, 2, 0, 2, 0, 2, 2, 0, 0, 0, 0, 0, 2, 0, 0, 0, 0, 0, 0, 0, 0, 0, 0, 0, 2, 0, 0, 0, 0, 0, 2, 0, 0, 0, 0, 0, 2, 0, 0, 0, 0, 0, 2, 0, 0, 0, 0, 0, 0, 0, 0, 0, 0, 0, 0, 0, 0, 0, 0, 0, 0, 0, 0, 0, 0, 0, 0, 0, 0, 0, 0, 0, 0, 0, 0, 0, 0, 0, 2, 0, 0, 2, 0, 0, 0, 0, 0, 0, 0, 0, 0, 0, 0, 0, 0, 0, 2, 2, 0, 2, 2, 2, 2, 0, 0, 0, 0, 0, 2, 0, 0, 0, 0, 0, 0, 0, 0, 0, 0, 0, 2, 0, 0, 0, 0, 0, 0, 0, 2, 0, 2, 0, 2, 0, 0, 0, 0, 0, 2, 0, 0, 0, 0, 0, 0, 0, 0, 0, 2, 0, 2, 0, 0, 0, 0, 0, 2, 0, 0, 0, 0, 0, 0, 0, 0, 0, 2, 2, 2, 0, 0, 0, 0, 0, 0, 0, 0, 0, 0, 0, 2, 0, 0, 0, 0, 0, 2, 0, 0, 0, 0, 0, 0, 0, 0, 0, 0, 0, 2, 0, 0, 0, 0, 0, 2, 0, 0, 0, 0, 0, 0, 0, 2, 2, 0, 2, 2, 0, 0, 0, 0, 0, 0, 0, 0, 0, 0, 2, 2, 0, 0, 0, 0, 0, 2, 0, 0, 0, 0, 0, 0, 0, 0, 0, 0, 0, 2, 0, 0, 0, 0, 0, 2, 0, 0, 0, 0, 0, 0, 0, 0, 0, 2, 0, 2, 0, 0, 0, 0, 0, 0, 0, 0, 0, 0, 0, 2, 0, 0, 0, 0, 0, 2, 0, 0, 0, 0, 0, 0, 0, 0, 0, 0, 0, 0, 0, 0, 0, 0, 0, 0, 0, 0, 0, 0, 0, 0, 0, 2, 2, 0, 0, 0, 0, 0, 0, 0, 0, 0, 0, 0, 0, 0, 0, 0, 0, 0, 0, 0, 0, 0, 0, 0, 0, 0, 0, 2, 2, 0, 2, 2, 2, 0, 0, 0, 0, 0, 0, 0, 0, 0, 0, 0, 0, 0, 0, 0, 0, 0, 0, 0, 0, 0, 0, 0, 0, 2, 0, 0, 0, 0, 0, 0, 0, 0, 0, 0, 0, 0, 0, 0, 0, 0, 0, 2, 2, 0, 0, 0, 2, 0, 0, 0, 0, 0, 0, 2, 2, 2, 2, 2, 2, 0, 0, 0, 0, 0, 0, 0, 0, 0, 0, 0, 0, 0, 0, 0, 0, 0, 0, 2, 2, 2, 2, 2, 2, 0, 0, 2, 2, 2, 0, 0, 0, 0, 0, 0, 0, 0, 0, 0, 0, 0, 0, 2, 2, 2, 2, 2, 2, 0, 1, 0, 1, 1, 2, 2, 2, 2, 2, 2, 0, 0, 0, 0, 0, 0, 0, 2, 0, 0, 0, 2, 2, 0, 0, 0, 0, 0, 2, 2, 2, 2, 2, 2, 2, 0, 0, 0, 0, 0, 2, 0, 0, 0, 0, 0, 2, 0, 0, 0, 0, 0, 2, 2, 2, 2, 2, 2, 0, 2, 0, 0, 0, 2, 2, 0, 0, 0, 0, 0, 2, 2, 2, 2, 2, 2, 2, 0, 0, 0, 0, 0, 2, 0, 0, 0, 0, 0, 2, 0, 0, 0, 0, 0, 2, 2, 2, 2, 2, 2, 0, 2, 0, 0, 0, 2, 2, 0, 0, 0, 0, 0, 2, 2, 2, 2, 2, 2, 2, 0, 0, 0, 0, 0, 2, 0, 0, 0, 0, 0, 2, 0, 0, 0, 0, 0, 2, 2, 2, 2, 2, 2, 2, 2, 2, 2, 2, 2, 2, 0, 0, 0, 0, 0, 2, 2, 2, 2, 2, 2, 2, 0, 0, 0, 0, 0, 2, 0, 0, 0, 0, 0, 2, 0, 0, 0, 0, 0, 2, 2, 2, 2, 2, 2, 0, 2, 0, 0, 0, 2, 0, 0, 0, 0, 0, 0, 2, 2, 2, 2, 2, 2, 0, 0, 0, 0, 0, 0, 0, 0, 0, 0, 0, 0, 0, 0, 0, 0, 0, 0, 2, 2, 2, 2, 2, 2, 2, 2, 2, 2, 2, 2, 2, 0, 0, 0, 0, 0, 2, 2, 2, 2, 2, 2, 2, 0, 0, 0, 0, 0, 2, 0, 0, 0, 0, 0, 2, 0, 0, 0, 0, 0, 2, 2, 2, 2, 2, 2, 1, 1, 2, 1, 0, 2, 0, 2, 0, 1, 2, 1, 1, 2, 0, 0, 2, 1, 1, 1, 1, 0, 0, 0, 0, 0, 1, 1, 1, 1, 1, 0, 0, 0, 2, 2, 2, 2, 2, 2, 2, 2, 2, 2, 2, 2, 2, 2, 2, 2, 2, 2, 2, 0, 2, 2, 0, 0, 2, 2, 2, 1, 1, 1, 1, 1, 1, 1, 1, 1, 1, 1, 1, 1, 1, 1, 1, 1, 1, 1, 1, 1, 1, 1, 1, 0, 0, 0, 0, 0, 0, 0, 0, 0, 0, 2, 2, 2, 2, 2, 2, 2, 2, 2, 2, 2, 2, 2, 2, 2, 2, 2, 2, 2, 2, 2, 2, 2, 2, 2, 2, 2, 2, 2, 2, 2, 2, 2, 2, 2, 2, 2, 2, 2, 2, 2, 2, 2, 2, 2, 2, 2, 2, 2, 2, 2, 2, 2, 2, 2, 2, 2, 2, 2, 2, 2, 2, 2, 2, 2, 2, 2, 2, 2, 2, 2, 2, 2, 2, 2, 2, 2, 2, 2, 2, 2, 2, 2, 2, 2, 2, 2, 2, 2, 2, 2, 2, 2, 2, 2, 2, 2, 2, 2, 2, 2, 2, 2, 2, 2, 2, 2, 2, 2, 2, 2, 2, 0, 0, 0, 0, 0, 0, 0, 2, 0, 0, 0, 0, 0, 0, 0, 0, 0, 0, 0, 0, 0, 0, 0, 0, 0, 0, 0, 0, 2, 0, 0, 2, 0, 0, 0, 0, 0, 0, 0, 0, 0, 0, 0, 0, 0, 0, 0, 0, 0, 2, 0, 2, 0, 0, 0, 0, 0, 0, 0, 0, 0, 0, 0, 0, 2, 2, 0, 0, 2, 0, 0, 0, 0, 0, 0, 0, 0, 0, 0, 0, 0, 0, 0, 0, 2, 2, 0, 2, 0, 0, 0, 0, 0, 2, 0, 0, 0, 0, 0, 0, 0, 0, 0, 2, 0, 0, 0, 0, 0, 0, 2, 0, 0, 0, 2, 0, 0, 0, 0, 0, 0, 2, 0, 0, 0, 0, 0, 0, 0, 0, 0, 2, 0, 0, 0, 2, 0, 0, 0, 0, 0, 0, 0, 0, 0, 0, 0, 0, 0, 0, 0, 2, 0, 0, 2, 0, 0, 0, 0, 0, 0, 2, 0, 0, 0, 0, 0, 2, 0])
me_cylinder_003.materials.append(mat_material_002)
me_cylinder_003.materials.append(mat_material_001)
me_cylinder_003.materials.append(mat_material_003)
me_cylinder_003.use_remesh_preserve_volume = False
me_cylinder_003.use_remesh_preserve_attributes = False
me_cylinder_003.use_mirror_vertex_groups = False
me_cylinder_003.update()

# ---- objects
ob_cylinder_002 = bpy.data.objects.new('Cylinder.002', me_cylinder_007)
ob_cylinder_001 = bpy.data.objects.new('Cylinder.001', me_cylinder_006)
ob_cylinder = bpy.data.objects.new('Cylinder', me_cylinder_003)
ob_lamp = bpy.data.objects.new('Lamp', light_lamp)
ob_camera = bpy.data.objects.new('Camera', cam_camera)

# ---- transforms, parenting, visibility, modifiers, constraints
ob_cylinder_002.location = (-1.137, 0.5367, 0.1886)
ob_cylinder_002.rotation_euler = (1.526, -0.4781, 3.801)
ob_cylinder_002.scale = (0.9992, 0.9992, 0.9992)
ob_cylinder_002.lineart.crease_threshold = 0.0
ob_cylinder_001.location = (1.201, -0.02265, 0.09116)
ob_cylinder_001.rotation_euler = (1.526, -0.4781, 2.296)
ob_cylinder_001.scale = (0.9992, 0.9992, 0.9992)
ob_cylinder_001.lineart.crease_threshold = 0.0
ob_cylinder.location = (-0.1053, -0.4571, 0.06931)
ob_cylinder.rotation_euler = (0.0, -0.0, 1.033)
ob_cylinder.lineart.crease_threshold = 0.0
ob_lamp.location = (4.076, 1.005, 5.904)
ob_lamp.rotation_euler = (0.6503, 0.05522, 1.866)
ob_lamp.lock_rotations_4d = False
ob_lamp.empty_display_type = 'ARROWS'
ob_lamp.color = (0.0, 0.0, 0.0, 0.0)
ob_lamp.lineart.crease_threshold = 0.0
ob_camera.location = (7.481, -6.508, 5.344)
ob_camera.rotation_euler = (1.109, 0.01082, 0.8149)
ob_camera.lock_rotations_4d = False
ob_camera.empty_display_type = 'ARROWS'
ob_camera.color = (0.0, 0.0, 0.0, 0.0)
ob_camera.display_type = 'WIRE'
ob_camera.lineart.crease_threshold = 0.0

# ---- collection membership
col_collection_1.objects.link(ob_cylinder_002)
col_collection_1.objects.link(ob_cylinder_001)
col_collection_1.objects.link(ob_cylinder)
col_collection_1.objects.link(ob_lamp)
col_collection_1.objects.link(ob_camera)

# ---- scene / render settings (as saved in the file)
scene.camera = ob_camera
scene.frame_start = 1; scene.frame_end = 250; scene.frame_set(2)
scene.render.engine = 'BLENDER_EEVEE_NEXT'
scene.render.resolution_percentage = 50
scene.render.dither_intensity = 0.0
scene.cycles.use_denoising = False
scene.cycles.samples = 128
scene.cycles.sampling_pattern = 'TABULATED_SOBOL'
scene.cycles.light_sampling_threshold = 0.0
scene.cycles.use_adaptive_sampling = False
scene.cycles.use_light_tree = False
scene.cycles.blur_glossy = 0.0
scene.cycles.sample_clamp_indirect = 0.0
scene.view_settings.view_transform = 'Standard'
bpy.context.view_layer.update()
